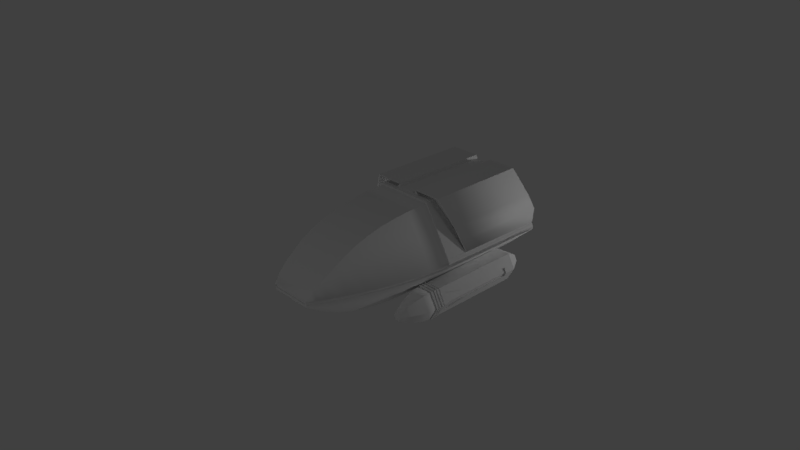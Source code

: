# Source: Type6.blend  (saved by Blender 2.78.0; exported with 4.5.12 LTS)
import bpy
from mathutils import Matrix  # noqa: F401  (used for matrix-valued properties, if any)

bpy.ops.wm.read_factory_settings(use_empty=True)
scene = bpy.context.scene
scene.name = 'Scene'

# ---- collections
col_collection_1 = bpy.data.collections.new('Collection 1'); scene.collection.children.link(col_collection_1)
col_collection_2 = bpy.data.collections.new('Collection 2'); scene.collection.children.link(col_collection_2)
col_collection_2.hide_render = True
col_collection_2.hide_viewport = True

# ---- world
world_world = bpy.data.worlds.new('World'); scene.world = world_world
world_world.color = (0.05088, 0.05088, 0.05088)
world_world.use_sun_shadow = False
world_world.sun_shadow_jitter_overblur = 0.0
world_world.cycles.sampling_method = 'MANUAL'

# ---- cameras
cam_camera = bpy.data.cameras.new('Camera')
cam_camera.clip_end = 100.0
cam_camera.lens = 35.0
cam_camera.sensor_width = 32.0
cam_camera.sensor_height = 18.0
cam_camera.ortho_scale = 7.314
cam_camera.dof.focus_distance = 0.0
cam_camera.dof.aperture_fstop = 128.0

# ---- lights
light_lamp_004 = bpy.data.lights.new('Lamp.004', 'POINT')
light_lamp_004.transmission_factor = 0.0
light_lamp_004.cutoff_distance = 30.0
light_lamp_004.energy = 100.0
light_lamp_004.shadow_buffer_clip_start = 1.001
light_lamp_004.shadow_soft_size = 0.1
light_lamp_004.shadow_maximum_resolution = 0.006
light_lamp_004.use_absolute_resolution = True
light_lamp = bpy.data.lights.new('Lamp', 'POINT')
light_lamp.transmission_factor = 0.0
light_lamp.cutoff_distance = 30.0
light_lamp.energy = 100.0
light_lamp.shadow_buffer_clip_start = 1.001
light_lamp.shadow_soft_size = 0.1
light_lamp.shadow_maximum_resolution = 0.006
light_lamp.use_absolute_resolution = True
light_lamp_001 = bpy.data.lights.new('Lamp.001', 'POINT')
light_lamp_001.transmission_factor = 0.0
light_lamp_001.cutoff_distance = 30.0
light_lamp_001.energy = 100.0
light_lamp_001.shadow_buffer_clip_start = 1.001
light_lamp_001.shadow_soft_size = 0.1
light_lamp_001.shadow_maximum_resolution = 0.006
light_lamp_001.use_absolute_resolution = True
light_lamp_002 = bpy.data.lights.new('Lamp.002', 'POINT')
light_lamp_002.transmission_factor = 0.0
light_lamp_002.cutoff_distance = 30.0
light_lamp_002.energy = 100.0
light_lamp_002.shadow_buffer_clip_start = 1.001
light_lamp_002.shadow_soft_size = 0.1
light_lamp_002.shadow_maximum_resolution = 0.006
light_lamp_002.use_absolute_resolution = True
light_lamp_003 = bpy.data.lights.new('Lamp.003', 'POINT')
light_lamp_003.transmission_factor = 0.0
light_lamp_003.cutoff_distance = 30.0
light_lamp_003.energy = 100.0
light_lamp_003.shadow_buffer_clip_start = 1.001
light_lamp_003.shadow_soft_size = 0.1
light_lamp_003.shadow_maximum_resolution = 0.006
light_lamp_003.use_absolute_resolution = True

# ---- meshes
me_cube = bpy.data.meshes.new('Cube')
me_cube.from_pydata([(-0.2832, -1.274, -0.1317), (-0.2934, -1.274, -0.04684), (-0.3399, 2.319, -0.5569), (-0.3742, 2.116, 0.6449), (0.3081, -1.274, -0.1317), (0.3183, -1.274, -0.04684), (0.3648, 2.319, -0.5569), (0.3991, 2.116, 0.6449), (-0.3432, 0.5275, -0.562), (-0.396, 0.5979, 0.6594), (0.3681, 0.5275, -0.562), (0.4209, 0.5979, 0.6594), (-0.338, -0.373, -0.4895), (0.4002, -0.373, 0.5346), (-0.3753, -0.373, 0.5346), (0.3629, -0.373, -0.4895), (-0.3345, -0.8233, -0.3677), (0.3845, -0.8233, 0.3287), (-0.3596, -0.8233, 0.3287), (0.3594, -0.8233, -0.3677), (-0.3873, 0.07725, 0.6283), (0.3675, 0.07725, -0.5484), (-0.3426, 0.07725, -0.5484), (0.4122, 0.07725, 0.6283), (-0.3257, -1.048, -0.2602), (0.3628, -1.048, 0.1706), (-0.3379, -1.048, 0.1706), (0.3506, -1.048, -0.2602), (-0.3697, -0.5981, 0.4509), (0.3617, -0.5981, -0.4408), (-0.3368, -0.5981, -0.4408), (0.3946, -0.5981, 0.4509), (-0.3382, -0.1479, -0.5256), (0.4057, -0.1479, 0.5934), (-0.3808, -0.1479, 0.5934), (0.3631, -0.1479, -0.5256), (-0.3917, 0.3024, 0.6515), (0.3644, 0.3024, -0.5552), (-0.3395, 0.3024, -0.5552), (0.4166, 0.3024, 0.6515), (-0.3039, -1.161, -0.1987), (0.3451, -1.161, 0.07438), (-0.3202, -1.161, 0.07438), (0.3288, -1.161, -0.1987), (-0.2934, -1.274, -0.05386), (-0.8476, 2.242, -0.0522), (0.8725, 2.242, -0.0522), (0.3183, -1.274, -0.05386), (0.8491, 0.5979, -0.05376), (-0.8242, 0.5979, -0.05376), (-0.6587, -0.373, -0.05386), (0.6836, -0.373, -0.05386), (-0.5004, -0.8233, -0.05371), (0.5253, -0.8233, -0.05371), (0.7928, 0.07725, -0.05363), (-0.7679, 0.07725, -0.05363), (-0.4055, -1.048, -0.0536), (0.4304, -1.048, -0.0536), (0.6123, -0.5981, -0.05374), (-0.5874, -0.5981, -0.05374), (-0.7182, -0.1479, -0.05389), (0.743, -0.1479, -0.05389), (0.8279, 0.3024, -0.05379), (-0.803, 0.3024, -0.05379), (-0.3512, -1.161, -0.05366), (0.3761, -1.161, -0.05366), (-0.8476, 2.249, -0.09476), (0.8725, 2.249, -0.09476), (0.3183, -1.274, -0.09779), (0.8491, 0.5275, -0.0966), (-0.8242, 0.5275, -0.0966), (-0.6587, -0.373, -0.09747), (0.6836, -0.373, -0.09747), (-0.5004, -0.8233, -0.09745), (0.5253, -0.8233, -0.09745), (0.7928, 0.07725, -0.09702), (-0.7679, 0.07725, -0.09702), (-0.4055, -1.048, -0.09779), (0.4304, -1.048, -0.09779), (0.6123, -0.5981, -0.09754), (-0.5874, -0.5981, -0.09754), (-0.7182, -0.1479, -0.09705), (0.743, -0.1479, -0.09705), (0.8279, 0.3024, -0.09692), (-0.803, 0.3024, -0.09692), (-0.3512, -1.161, -0.0978), (0.3761, -1.161, -0.0978), (-0.2934, -1.274, -0.09779), (-0.7843, 2.231, 0.007877), (0.8092, 2.231, 0.04189), (0.8249, 0.5979, -0.01332), (-0.8, 0.5979, -0.01332), (-0.3956, 0.667, 0.6594), (0.4205, 0.667, 0.6594), (0.83, 0.9256, -0.0133), (-0.8051, 0.9256, -0.0133), (-0.5335, 0.6667, 0.7498), (-0.5292, 2.126, 0.7499), (0.5541, 2.126, 0.7499), (-0.84, 2.228, 0.01863), (0.8649, 2.228, 0.01863), (-0.8229, 0.9252, 0.01856), (0.5584, 0.6667, 0.7498), (0.8478, 0.9252, 0.01856), (-0.7268, 2.247, 0.3843), (0.7517, 2.247, 0.3843), (0.7449, 0.7959, 0.3842), (-0.72, 0.7959, 0.3842), (-0.5963, 2.159, 0.642), (0.6212, 2.159, 0.642), (0.6223, 0.7048, 0.6418), (-0.5974, 0.7048, 0.6418), (0.2045, 2.116, 0.6449), (0.2152, 0.667, 0.6594), (0.1379, 2.126, 0.7499), (0.1527, 0.6667, 0.7498), (-0.179, 2.116, 0.6449), (-0.1896, 0.667, 0.6594), (-0.1121, 2.126, 0.7499), (-0.1269, 0.6667, 0.7498), (-0.1089, 2.144, 0.6937), (0.1347, 2.144, 0.6937), (-0.1233, 0.6667, 0.6935), (0.1491, 0.6667, 0.6935), (0.4205, 0.6666, 0.6897), (0.4299, 0.5975, 0.6897), (-0.4051, 0.5975, 0.6897), (-0.8218, 2.228, 0.01711), (-0.8476, 2.233, -0.02333), (0.8467, 2.228, 0.01711), (0.8725, 2.233, -0.02333), (0.8339, 0.5975, 0.01701), (0.8581, 0.5975, -0.02342), (-0.8091, 0.5975, 0.01701), (-0.8334, 0.5975, -0.02342), (0.83, 0.9252, 0.01704), (-0.8051, 0.9252, 0.01704), (-0.3956, 0.6666, 0.6897), (0.2152, 0.6666, 0.6897), (-0.1896, 0.6666, 0.6897), (-0.7909, 2.318, 0.1771), (0.8158, 2.318, 0.1771), (0.8032, 0.8692, 0.177), (-0.7783, 0.8692, 0.177), (0.8241, 0.9207, 0.02424), (0.8068, 0.9211, 0.03311), (0.4218, 0.6698, 0.6867), (0.2094, 0.6698, 0.6867), (-0.3969, 0.6698, 0.6867), (-0.7819, 0.9211, 0.03311), (0.7808, 0.8662, 0.1782), (0.1662, 0.6695, 0.7347), (0.5429, 0.6695, 0.7347), (-0.7559, 0.8662, 0.1782), (-0.7992, 0.9207, 0.02424), (-0.518, 0.6695, 0.7347), (0.605, 0.7065, 0.6298), (0.7241, 0.7951, 0.3795), (-0.5801, 0.7065, 0.6298), (-0.6992, 0.7951, 0.3795), (-0.1839, 0.6698, 0.6867), (-0.1404, 0.6695, 0.7347), (0.8241, 0.9927, 0.02424), (0.8068, 0.9931, 0.03311), (0.409, 0.7418, 0.6867), (0.2094, 0.7418, 0.6867), (-0.3841, 0.7418, 0.6867), (-0.7819, 0.9931, 0.03311), (0.7808, 0.9382, 0.1782), (0.1662, 0.7414, 0.7347), (0.5429, 0.7414, 0.7347), (-0.7559, 0.9382, 0.1782), (-0.7992, 0.9927, 0.02424), (-0.518, 0.7414, 0.7347), (0.605, 0.7785, 0.6298), (0.7241, 0.8671, 0.3795), (-0.5801, 0.7785, 0.6298), (-0.6992, 0.8671, 0.3795), (-0.1839, 0.7418, 0.6867), (-0.1404, 0.7414, 0.7347), (0.2098, 2.116, 0.6511), (0.4096, 2.116, 0.6511), (-0.3847, 2.116, 0.6511), (-0.8059, 2.227, 0.002708), (0.8309, 2.227, 0.03672), (0.8487, 2.226, 0.03352), (0.1489, 2.128, 0.7408), (0.5438, 2.128, 0.7408), (-0.7757, 2.313, 0.1868), (-0.8238, 2.226, 0.03352), (0.8006, 2.313, 0.1868), (-0.5189, 2.128, 0.7408), (-0.5847, 2.159, 0.6364), (-0.7128, 2.245, 0.3872), (0.6096, 2.159, 0.6364), (0.7377, 2.245, 0.3872), (-0.1842, 2.116, 0.6511), (-0.1231, 2.128, 0.7408), (-0.1197, 2.146, 0.6864), (0.1455, 2.146, 0.6864), (0.2098, 2.108, 0.6488), (0.4096, 2.108, 0.6488), (-0.3847, 2.108, 0.6488), (-0.8059, 2.187, -0.001936), (0.8092, 2.187, 0.04088), (0.8487, 2.186, 0.02887), (0.1638, 2.088, 0.7362), (0.5438, 2.088, 0.7362), (-0.7757, 2.167, 0.1822), (-0.8238, 2.186, 0.02887), (0.8006, 2.167, 0.1822), (-0.5189, 2.088, 0.7362), (-0.5847, 2.111, 0.6318), (-0.7128, 2.142, 0.3825), (0.6096, 2.111, 0.6318), (0.7377, 2.142, 0.3825), (-0.1842, 2.108, 0.6488), (-0.138, 2.088, 0.7362), (-0.1341, 2.111, 0.6818), (0.1599, 2.111, 0.6818), (0.135, 2.112, 0.6937), (-0.1092, 2.112, 0.6937), (0.1347, 2.144, 0.642), (0.135, 2.112, 0.642), (0.1455, 2.146, 0.6416), (-0.1089, 2.144, 0.642), (-0.1197, 2.146, 0.6416), (0.1599, 2.106, 0.6416), (-0.1341, 2.106, 0.6416), (-0.1092, 2.112, 0.642), (-0.2735, -1.26, -0.09633), (-0.2735, -1.26, -0.05526), (0.4032, -1.05, -0.05501), (0.3525, -1.155, -0.05507), (-0.3276, -1.155, -0.05507), (-0.7172, 0.002667, -0.05504), (-0.75, 0.2132, -0.05519), (0.7948, 0.4895, -0.05516), (0.7749, 0.2132, -0.05519), (0.7421, 0.002667, -0.05504), (0.6956, -0.2079, -0.05528), (-0.6151, -0.4184, -0.05525), (-0.6707, -0.2079, -0.05528), (-0.4671, -0.8394, -0.05512), (-0.5484, -0.6289, -0.05515), (0.64, -0.4184, -0.05525), (0.5733, -0.6289, -0.05515), (0.492, -0.8394, -0.05512), (-0.3783, -1.05, -0.05501), (-0.7699, 0.4895, -0.05516), (0.8167, 2.027, -0.05371), (0.2984, -1.26, -0.05526), (-0.7918, 2.027, -0.05371), (-0.7918, 2.033, -0.0935), (0.8167, 2.033, -0.0935), (0.2984, -1.26, -0.09633), (0.7948, 0.4237, -0.09522), (-0.7699, 0.4237, -0.09522), (-0.6151, -0.4184, -0.09604), (0.64, -0.4184, -0.09604), (-0.4671, -0.8394, -0.09601), (0.492, -0.8394, -0.09601), (0.7421, 0.002667, -0.09562), (-0.7172, 0.002667, -0.09562), (-0.3783, -1.05, -0.09633), (0.4032, -1.05, -0.09633), (0.5733, -0.6289, -0.0961), (-0.5484, -0.6289, -0.0961), (-0.6707, -0.2079, -0.09564), (0.6956, -0.2079, -0.09564), (0.7749, 0.2132, -0.09552), (-0.75, 0.2132, -0.09552), (-0.3276, -1.155, -0.09634), (0.3525, -1.155, -0.09634), (0.6091, 0.2809, -0.7423), (0.6091, 0.2809, -0.3462), (0.6091, 1.815, -0.7423), (0.6091, 1.815, -0.3462), (0.8216, 0.2809, -0.7423), (0.8216, 0.2809, -0.3462), (0.8216, 1.815, -0.7423), (0.8216, 1.815, -0.3462), (0.4989, 0.2809, -0.5442), (0.4989, 1.815, -0.5442), (0.9317, 1.815, -0.5442), (0.9317, 0.2809, -0.5442), (0.6848, -0.1752, -0.601), (0.6848, -0.1752, -0.4875), (0.7458, -0.1752, -0.601), (0.7458, -0.1752, -0.4875), (0.6533, -0.1752, -0.5442), (0.7774, -0.1752, -0.5442), (0.6761, 2.032, -0.6173), (0.6761, 2.032, -0.4712), (0.7545, 2.032, -0.6173), (0.7545, 2.032, -0.4712), (0.6355, 2.032, -0.5442), (0.7951, 2.032, -0.5442), (0.6315, 0.05606, -0.388), (0.7991, 0.05606, -0.388), (0.8861, 0.05606, -0.5442), (0.7991, 0.05606, -0.7005), (0.6315, 0.05606, -0.7005), (0.5446, 0.05606, -0.5442), (0.6548, -0.05955, -0.4315), (0.8386, -0.05955, -0.5442), (0.6548, -0.05955, -0.657), (0.7758, -0.05955, -0.4315), (0.7758, -0.05955, -0.657), (0.5921, -0.05955, -0.5442), (0.814, 0.1717, -0.3602), (0.814, 0.1717, -0.7282), (0.5142, 0.1717, -0.5442), (0.6166, 0.1717, -0.3602), (0.9164, 0.1717, -0.5442), (0.6166, 0.1717, -0.7282), (0.6091, 0.4552, -0.7423), (0.6091, 0.4552, -0.3462), (0.8216, 0.4552, -0.7423), (0.8216, 0.4552, -0.3462), (0.9317, 0.4552, -0.5442), (0.4989, 0.4552, -0.5442), (0.6091, 0.3063, -0.7423), (0.8216, 0.3063, -0.3462), (0.9317, 0.3063, -0.5442), (0.6091, 0.3063, -0.3462), (0.8216, 0.3063, -0.7423), (0.4989, 0.3063, -0.5442), (0.6091, 0.332, -0.3462), (0.8216, 0.332, -0.7423), (0.4989, 0.332, -0.5442), (0.6091, 0.332, -0.7423), (0.8216, 0.332, -0.3462), (0.9317, 0.332, -0.5442), (0.6091, 0.3788, -0.3462), (0.8216, 0.3788, -0.7423), (0.4989, 0.3788, -0.5442), (0.6091, 0.3788, -0.7423), (0.8216, 0.3788, -0.3462), (0.9317, 0.3788, -0.5442), (0.6091, 0.3554, -0.7423), (0.8216, 0.3554, -0.3462), (0.9317, 0.3554, -0.5442), (0.6091, 0.3554, -0.3462), (0.8216, 0.3554, -0.7423), (0.4989, 0.3554, -0.5442), (0.6091, 0.4271, -0.3462), (0.8216, 0.4271, -0.7423), (0.4989, 0.4271, -0.5442), (0.6091, 0.4271, -0.7423), (0.8216, 0.4271, -0.3462), (0.9317, 0.4271, -0.5442), (0.6091, 0.4053, -0.7423), (0.8216, 0.4053, -0.3462), (0.9317, 0.4053, -0.5442), (0.6091, 0.4053, -0.3462), (0.8216, 0.4053, -0.7423), (0.4989, 0.4053, -0.5442), (0.6044, 0.332, -0.7509), (0.6044, 0.3063, -0.7509), (0.8262, 0.332, -0.3375), (0.8262, 0.3063, -0.3375), (0.9412, 0.332, -0.5442), (0.9412, 0.3063, -0.5442), (0.6044, 0.3063, -0.3375), (0.4894, 0.3063, -0.5442), (0.8262, 0.3063, -0.7509), (0.6044, 0.332, -0.3375), (0.8262, 0.332, -0.7509), (0.4894, 0.332, -0.5442), (0.6044, 0.3554, -0.3375), (0.6044, 0.3788, -0.3375), (0.8262, 0.3554, -0.7509), (0.8262, 0.3788, -0.7509), (0.4894, 0.3554, -0.5442), (0.4894, 0.3788, -0.5442), (0.9412, 0.3788, -0.5442), (0.8262, 0.3788, -0.3375), (0.6044, 0.3788, -0.7509), (0.6044, 0.3554, -0.7509), (0.8262, 0.3554, -0.3375), (0.9412, 0.3554, -0.5442), (0.6044, 0.4053, -0.3375), (0.6044, 0.4271, -0.3375), (0.8262, 0.4053, -0.7509), (0.8262, 0.4271, -0.7509), (0.4894, 0.4053, -0.5442), (0.4894, 0.4271, -0.5442), (0.8262, 0.4271, -0.3375), (0.9412, 0.4271, -0.5442), (0.6044, 0.4271, -0.7509), (0.6044, 0.4053, -0.7509), (0.8262, 0.4053, -0.3375), (0.9412, 0.4053, -0.5442), (0.6161, 0.3063, -0.7292), (0.6161, 0.2809, -0.7292), (0.5131, 0.2809, -0.5442), (0.6161, 0.2809, -0.3592), (0.8146, 0.3063, -0.3592), (0.8146, 0.2809, -0.3592), (0.9175, 0.2809, -0.5442), (0.8146, 0.2809, -0.7292), (0.9175, 0.3063, -0.5442), (0.6161, 0.4271, -0.3592), (0.6161, 0.4552, -0.3592), (0.8146, 0.4271, -0.7292), (0.8146, 0.4552, -0.7292), (0.5131, 0.4271, -0.5442), (0.5131, 0.4552, -0.5442), (0.6161, 0.4552, -0.7292), (0.9175, 0.4552, -0.5442), (0.8146, 0.4552, -0.3592), (0.6161, 0.3063, -0.3592), (0.8146, 0.3063, -0.7292), (0.5131, 0.3063, -0.5442), (0.6161, 0.3554, -0.7292), (0.6161, 0.332, -0.7292), (0.8146, 0.3554, -0.3592), (0.8146, 0.332, -0.3592), (0.9175, 0.3554, -0.5442), (0.9175, 0.332, -0.5442), (0.8146, 0.332, -0.7292), (0.6161, 0.332, -0.3592), (0.5131, 0.332, -0.5442), (0.6161, 0.4053, -0.7292), (0.6161, 0.3788, -0.7292), (0.8146, 0.4053, -0.3592), (0.8146, 0.3788, -0.3592), (0.9175, 0.4053, -0.5442), (0.9175, 0.3788, -0.5442), (0.8146, 0.3788, -0.7292), (0.6161, 0.3788, -0.3592), (0.5131, 0.3788, -0.5442), (0.6161, 0.3554, -0.3592), (0.8146, 0.3554, -0.7292), (0.5131, 0.3554, -0.5442), (0.6161, 0.4271, -0.7292), (0.8146, 0.4271, -0.3592), (0.9175, 0.4271, -0.5442), (0.6161, 0.4053, -0.3592), (0.8146, 0.4053, -0.7292), (0.5131, 0.4053, -0.5442), (0.8216, 1.653, -0.7423), (0.8216, 1.653, -0.3462), (0.9317, 1.653, -0.5442), (0.8216, 0.5205, -0.3462), (0.9317, 0.5205, -0.5442), (0.8216, 0.5205, -0.7423), (0.8929, 1.653, -0.4744), (0.8996, 1.653, -0.602), (0.8605, 0.5205, -0.4162), (0.8641, 0.5205, -0.6658), (-0.8467, 0.8051, -0.4756), (0.8991, 0.8051, -0.6029), (0.8936, 0.8051, -0.4756), (0.8714, 1.653, -0.4744), (0.9102, 1.653, -0.5442), (0.9102, 0.8051, -0.5442), (0.9102, 0.5205, -0.5442), (0.839, 0.5205, -0.4162), (0.8781, 1.653, -0.602), (0.8426, 0.5205, -0.6658), (0.8776, 0.8051, -0.6029), (0.8721, 0.8051, -0.4756), (-0.8522, 0.8051, -0.6029), (-0.8172, 0.5205, -0.6658), (-0.8527, 1.653, -0.602), (-0.8136, 0.5205, -0.4162), (-0.8848, 0.5205, -0.5442), (-0.8848, 0.8051, -0.5442), (-0.8848, 1.653, -0.5442), (-0.846, 1.653, -0.4744), (-0.8682, 0.8051, -0.4756), (-0.8737, 0.8051, -0.6029), (-0.8387, 0.5205, -0.6658), (-0.8351, 0.5205, -0.4162), (-0.8742, 1.653, -0.602), (-0.8675, 1.653, -0.4744), (-0.7962, 0.5205, -0.7423), (-0.9063, 0.5205, -0.5442), (-0.7962, 0.5205, -0.3462), (-0.9063, 1.653, -0.5442), (-0.7962, 1.653, -0.3462), (-0.7962, 1.653, -0.7423), (-0.4877, 0.4053, -0.5442), (-0.7892, 0.4053, -0.7292), (-0.5907, 0.4053, -0.3592), (-0.8921, 0.4271, -0.5442), (-0.7892, 0.4271, -0.3592), (-0.5907, 0.4271, -0.7292), (-0.4877, 0.3554, -0.5442), (-0.7892, 0.3554, -0.7292), (-0.5907, 0.3554, -0.3592), (-0.4877, 0.3788, -0.5442), (-0.5907, 0.3788, -0.3592), (-0.7892, 0.3788, -0.7292), (-0.8921, 0.3788, -0.5442), (-0.8921, 0.4053, -0.5442), (-0.7892, 0.3788, -0.3592), (-0.7892, 0.4053, -0.3592), (-0.5907, 0.3788, -0.7292), (-0.5907, 0.4053, -0.7292), (-0.4877, 0.332, -0.5442), (-0.5907, 0.332, -0.3592), (-0.7892, 0.332, -0.7292), (-0.8921, 0.332, -0.5442), (-0.8921, 0.3554, -0.5442), (-0.7892, 0.332, -0.3592), (-0.7892, 0.3554, -0.3592), (-0.5907, 0.332, -0.7292), (-0.5907, 0.3554, -0.7292), (-0.4877, 0.3063, -0.5442), (-0.7892, 0.3063, -0.7292), (-0.5907, 0.3063, -0.3592), (-0.7892, 0.4552, -0.3592), (-0.8921, 0.4552, -0.5442), (-0.5907, 0.4552, -0.7292), (-0.4877, 0.4552, -0.5442), (-0.4877, 0.4271, -0.5442), (-0.7892, 0.4552, -0.7292), (-0.7892, 0.4271, -0.7292), (-0.5907, 0.4552, -0.3592), (-0.5907, 0.4271, -0.3592), (-0.8921, 0.3063, -0.5442), (-0.7892, 0.2809, -0.7292), (-0.8921, 0.2809, -0.5442), (-0.7892, 0.2809, -0.3592), (-0.7892, 0.3063, -0.3592), (-0.5907, 0.2809, -0.3592), (-0.4877, 0.2809, -0.5442), (-0.5907, 0.2809, -0.7292), (-0.5907, 0.3063, -0.7292), (-0.9158, 0.4053, -0.5442), (-0.8008, 0.4053, -0.3375), (-0.579, 0.4053, -0.7509), (-0.579, 0.4271, -0.7509), (-0.9158, 0.4271, -0.5442), (-0.8008, 0.4271, -0.3375), (-0.464, 0.4271, -0.5442), (-0.464, 0.4053, -0.5442), (-0.8008, 0.4271, -0.7509), (-0.8008, 0.4053, -0.7509), (-0.579, 0.4271, -0.3375), (-0.579, 0.4053, -0.3375), (-0.9158, 0.3554, -0.5442), (-0.8008, 0.3554, -0.3375), (-0.579, 0.3554, -0.7509), (-0.579, 0.3788, -0.7509), (-0.8008, 0.3788, -0.3375), (-0.9158, 0.3788, -0.5442), (-0.464, 0.3788, -0.5442), (-0.464, 0.3554, -0.5442), (-0.8008, 0.3788, -0.7509), (-0.8008, 0.3554, -0.7509), (-0.579, 0.3788, -0.3375), (-0.579, 0.3554, -0.3375), (-0.464, 0.332, -0.5442), (-0.8008, 0.332, -0.7509), (-0.579, 0.332, -0.3375), (-0.8008, 0.3063, -0.7509), (-0.464, 0.3063, -0.5442), (-0.579, 0.3063, -0.3375), (-0.9158, 0.3063, -0.5442), (-0.9158, 0.332, -0.5442), (-0.8008, 0.3063, -0.3375), (-0.8008, 0.332, -0.3375), (-0.579, 0.3063, -0.7509), (-0.579, 0.332, -0.7509), (-0.4735, 0.4053, -0.5442), (-0.7962, 0.4053, -0.7423), (-0.5837, 0.4053, -0.3462), (-0.9063, 0.4053, -0.5442), (-0.7962, 0.4053, -0.3462), (-0.5837, 0.4053, -0.7423), (-0.9063, 0.4271, -0.5442), (-0.7962, 0.4271, -0.3462), (-0.5837, 0.4271, -0.7423), (-0.4735, 0.4271, -0.5442), (-0.7962, 0.4271, -0.7423), (-0.5837, 0.4271, -0.3462), (-0.4735, 0.3554, -0.5442), (-0.7962, 0.3554, -0.7423), (-0.5837, 0.3554, -0.3462), (-0.9063, 0.3554, -0.5442), (-0.7962, 0.3554, -0.3462), (-0.5837, 0.3554, -0.7423), (-0.9063, 0.3788, -0.5442), (-0.7962, 0.3788, -0.3462), (-0.5837, 0.3788, -0.7423), (-0.4735, 0.3788, -0.5442), (-0.7962, 0.3788, -0.7423), (-0.5837, 0.3788, -0.3462), (-0.9063, 0.332, -0.5442), (-0.7962, 0.332, -0.3462), (-0.5837, 0.332, -0.7423), (-0.4735, 0.332, -0.5442), (-0.7962, 0.332, -0.7423), (-0.5837, 0.332, -0.3462), (-0.4735, 0.3063, -0.5442), (-0.7962, 0.3063, -0.7423), (-0.5837, 0.3063, -0.3462), (-0.9063, 0.3063, -0.5442), (-0.7962, 0.3063, -0.3462), (-0.5837, 0.3063, -0.7423), (-0.4735, 0.4552, -0.5442), (-0.9063, 0.4552, -0.5442), (-0.7962, 0.4552, -0.3462), (-0.7962, 0.4552, -0.7423), (-0.5837, 0.4552, -0.3462), (-0.5837, 0.4552, -0.7423), (-0.5912, 0.1717, -0.7282), (-0.891, 0.1717, -0.5442), (-0.5912, 0.1717, -0.3602), (-0.4888, 0.1717, -0.5442), (-0.7886, 0.1717, -0.7282), (-0.7886, 0.1717, -0.3602), (-0.5667, -0.05955, -0.5442), (-0.7504, -0.05955, -0.657), (-0.7504, -0.05955, -0.4315), (-0.6294, -0.05955, -0.657), (-0.8131, -0.05955, -0.5442), (-0.6294, -0.05955, -0.4315), (-0.5192, 0.05606, -0.5442), (-0.6061, 0.05606, -0.7005), (-0.7737, 0.05606, -0.7005), (-0.8607, 0.05606, -0.5442), (-0.7737, 0.05606, -0.388), (-0.6061, 0.05606, -0.388), (-0.7697, 2.032, -0.5442), (-0.6101, 2.032, -0.5442), (-0.7291, 2.032, -0.4712), (-0.7291, 2.032, -0.6173), (-0.6507, 2.032, -0.4712), (-0.6507, 2.032, -0.6173), (-0.752, -0.1752, -0.5442), (-0.6278, -0.1752, -0.5442), (-0.7204, -0.1752, -0.4875), (-0.7204, -0.1752, -0.601), (-0.6594, -0.1752, -0.4875), (-0.6594, -0.1752, -0.601), (-0.9063, 0.2809, -0.5442), (-0.9063, 1.815, -0.5442), (-0.4735, 1.815, -0.5442), (-0.4735, 0.2809, -0.5442), (-0.7962, 1.815, -0.3462), (-0.7962, 1.815, -0.7423), (-0.7962, 0.2809, -0.3462), (-0.7962, 0.2809, -0.7423), (-0.5837, 1.815, -0.3462), (-0.5837, 1.815, -0.7423), (-0.5837, 0.2809, -0.3462), (-0.5837, 0.2809, -0.7423), (0.3661, 1.711, -0.559), (-0.3412, 1.711, -0.559), (-0.8378, 1.671, -0.09553), (0.8627, 1.671, -0.09553), (0.5785, 0.5275, -0.3584), (-0.5536, 0.5275, -0.3584), (0.5834, 1.694, -0.3562), (-0.5585, 1.694, -0.3562), (-0.424, 1.711, -0.559), (-0.4263, 0.5275, -0.562), (0.7109, 0.5275, -0.3584), (0.4512, 0.5275, -0.562), (-0.686, 0.5275, -0.3584), (0.4489, 1.711, -0.559), (0.7169, 1.694, -0.3562), (-0.692, 1.694, -0.3562), (-0.5465, 1.711, -0.6557), (-0.5496, 0.5276, -0.6587), (0.7264, 0.5276, -0.4551), (0.5745, 0.5276, -0.6587), (-0.7015, 0.5276, -0.4551), (0.5714, 1.711, -0.6557), (0.7325, 1.694, -0.453), (-0.7076, 1.694, -0.453), (0.3451, -1.161, 0.07438), (-0.3917, 0.3024, 0.6515), (-0.396, 0.5979, 0.6594), (0.4057, -0.1479, 0.5934), (0.4002, -0.373, 0.5346), (-0.3697, -0.5981, 0.4509), (-0.3753, -0.373, 0.5346), (0.3946, -0.5981, 0.4509), (0.3845, -0.8233, 0.3287), (-0.3379, -1.048, 0.1706), (-0.3596, -0.8233, 0.3287), (-0.3808, -0.1479, 0.5934), (-0.3873, 0.07725, 0.6283), (0.4166, 0.3024, 0.6515), (0.4122, 0.07725, 0.6283), (0.3628, -1.048, 0.1706), (-0.3202, -1.161, 0.07438), (0.4209, 0.5979, 0.6594), (-0.5335, 0.6667, 0.7498), (-0.5292, 2.126, 0.7499), (0.5541, 2.126, 0.7499), (0.5584, 0.6667, 0.7498), (0.4205, 0.6666, 0.6897), (0.4299, 0.5975, 0.6897), (-0.4051, 0.5975, 0.6897), (-0.3956, 0.6666, 0.6897), (0.4205, 0.667, 0.6594), (-0.3956, 0.667, 0.6594), (0.5429, 0.6695, 0.7347), (-0.518, 0.6695, 0.7347), (0.4218, 0.6698, 0.6867), (-0.3969, 0.6698, 0.6867), (0.409, 0.7418, 0.6867), (0.5429, 0.7414, 0.7347), (-0.518, 0.7414, 0.7347), (-0.3841, 0.7418, 0.6867), (0.5438, 2.128, 0.7408), (0.5438, 2.088, 0.7362), (-0.5189, 2.128, 0.7408), (-0.3847, 2.116, 0.6511), (0.4096, 2.116, 0.6511), (-0.3847, 2.108, 0.6488), (-0.5189, 2.088, 0.7362), (0.4096, 2.108, 0.6488), (-0.3039, -1.161, -0.1987), (0.3644, 0.3024, -0.5552), (-0.3382, -0.1479, -0.5256), (-0.338, -0.373, -0.4895), (0.3617, -0.5981, -0.4408), (0.3629, -0.373, -0.4895), (-0.3368, -0.5981, -0.4408), (-0.3345, -0.8233, -0.3677), (0.3506, -1.048, -0.2602), (0.3594, -0.8233, -0.3677), (0.3631, -0.1479, -0.5256), (0.3675, 0.07725, -0.5484), (-0.3395, 0.3024, -0.5552), (-0.3426, 0.07725, -0.5484), (-0.3257, -1.048, -0.2602), (0.3288, -1.161, -0.1987), (0.8216, 0.2809, -0.7423), (0.6548, -0.05955, -0.4315), (0.814, 0.1717, -0.3602), (0.8386, -0.05955, -0.5442), (0.814, 0.1717, -0.7282), (0.6548, -0.05955, -0.657), (0.5142, 0.1717, -0.5442), (0.6166, 0.1717, -0.3602), (0.6315, 0.05606, -0.388), (0.7758, -0.05955, -0.4315), (0.7991, 0.05606, -0.388), (0.8861, 0.05606, -0.5442), (0.7758, -0.05955, -0.657), (0.7991, 0.05606, -0.7005), (0.6166, 0.1717, -0.7282), (0.6315, 0.05606, -0.7005), (0.5921, -0.05955, -0.5442), (0.5446, 0.05606, -0.5442), (-0.7962, 0.2809, -0.7423), (-0.6294, -0.05955, -0.4315), (-0.7886, 0.1717, -0.3602), (-0.8131, -0.05955, -0.5442), (-0.7886, 0.1717, -0.7282), (-0.6294, -0.05955, -0.657), (-0.4888, 0.1717, -0.5442), (-0.5912, 0.1717, -0.3602), (-0.6061, 0.05606, -0.388), (-0.7504, -0.05955, -0.4315), (-0.7737, 0.05606, -0.388), (-0.8607, 0.05606, -0.5442), (-0.7504, -0.05955, -0.657), (-0.7737, 0.05606, -0.7005), (-0.5912, 0.1717, -0.7282), (-0.6061, 0.05606, -0.7005), (-0.5667, -0.05955, -0.5442), (-0.5192, 0.05606, -0.5442)], [], [(117, 119, 161, 160), (88, 3, 116, 112, 7, 89), (65, 676, 5, 47), (47, 5, 1, 44), (720, 735, 4, 0), (41, 42, 1, 5), (48, 46, 130, 132), (653, 652, 10, 8), (46, 89, 129, 130), (63, 677, 678, 91, 49), (59, 681, 682, 50), (679, 34, 14, 680), (722, 730, 725, 723), (61, 33, 13, 51), (56, 685, 686, 52), (683, 28, 18, 684), (726, 724, 729, 727), (58, 31, 17, 53), (62, 689, 690, 54), (732, 721, 731, 733), (39, 36, 20, 23), (60, 687, 688, 55), (64, 692, 685, 56), (684, 18, 26, 691), (727, 729, 728, 734), (53, 17, 25, 57), (51, 13, 31, 58), (723, 725, 724, 726), (680, 14, 28, 683), (52, 686, 681, 59), (50, 682, 687, 60), (54, 690, 33, 61), (733, 731, 730, 722), (23, 20, 34, 679), (693, 9, 36, 39), (8, 10, 721, 732), (48, 90, 11, 689, 62), (55, 688, 677, 63), (44, 1, 692, 64), (691, 26, 42, 41), (734, 728, 735, 720), (57, 25, 676, 65), (57, 65, 233, 232), (56, 52, 243, 248), (74, 79, 266, 261), (58, 53, 247, 246), (73, 77, 264, 260), (86, 78, 265, 273), (62, 54, 239, 238), (72, 82, 269, 259), (85, 87, 230, 272), (60, 55, 235, 242), (71, 80, 267, 258), (67, 46, 250, 254), (84, 76, 263, 271), (64, 56, 248, 234), (70, 84, 271, 257), (45, 66, 253, 252), (83, 69, 256, 270), (53, 57, 232, 247), (69, 655, 67, 254, 256), (49, 45, 252, 249), (66, 45, 46, 67), (82, 75, 262, 269), (653, 659, 654, 66, 2), (2, 66, 67, 6), (43, 86, 68, 4), (4, 68, 87, 0), (658, 655, 69, 656), (38, 84, 70, 657, 8), (30, 80, 71, 12), (35, 82, 72, 15), (24, 77, 73, 16), (29, 79, 74, 19), (37, 83, 75, 21), (32, 81, 76, 22), (40, 85, 77, 24), (19, 74, 78, 27), (15, 72, 79, 29), (16, 73, 80, 30), (12, 71, 81, 32), (21, 75, 82, 35), (10, 656, 69, 83, 37), (22, 76, 84, 38), (0, 87, 85, 40), (27, 78, 86, 43), (11, 90, 131, 125), (45, 88, 89, 46), (88, 45, 128, 127), (88, 99, 189, 183), (94, 89, 100, 103), (89, 94, 135, 129), (111, 694, 695, 108), (109, 98, 697, 110), (118, 97, 96, 119), (97, 118, 197, 191), (88, 95, 101, 99), (110, 697, 152, 156), (143, 101, 154, 153), (108, 695, 714, 192), (141, 105, 106, 142), (143, 107, 104, 140), (105, 109, 110, 106), (107, 111, 108, 104), (696, 114, 115, 102), (105, 141, 190, 195), (113, 115, 123, 122, 119, 117), (107, 143, 153, 159), (115, 114, 121, 220, 123), (135, 698, 125, 131), (220, 221, 122, 123), (124, 138, 139, 701, 700, 699), (140, 104, 193, 188), (118, 119, 122, 221, 120), (130, 129, 135, 131, 132), (134, 133, 136, 127, 128), (133, 126, 137, 136), (91, 678, 126, 133), (94, 702, 698, 135), (93, 113, 138, 124), (90, 48, 132, 131), (117, 92, 701, 139), (703, 95, 136, 137), (49, 91, 133, 134), (113, 117, 139, 138), (95, 88, 127, 136), (45, 49, 134, 128), (9, 693, 699, 700), (101, 143, 140, 99), (100, 141, 142, 103), (705, 158, 176, 710), (704, 151, 169, 709), (156, 152, 170, 174), (159, 153, 171, 177), (694, 111, 158, 705), (106, 110, 156, 157), (111, 107, 159, 158), (702, 94, 145, 706), (115, 113, 147, 151), (113, 93, 146, 147), (92, 117, 160, 148), (95, 703, 707, 149), (101, 95, 149, 154), (103, 142, 150, 144), (142, 106, 157, 150), (102, 115, 151, 704), (119, 96, 155, 161), (94, 103, 144, 145), (165, 164, 709, 169), (167, 711, 710, 176, 177, 171, 172), (708, 163, 162, 168, 175, 174, 170), (166, 178, 179, 173), (153, 154, 172, 171), (151, 147, 165, 169), (145, 144, 162, 163), (148, 160, 178, 166), (706, 145, 163, 708), (161, 155, 173, 179), (154, 149, 167, 172), (147, 146, 164, 165), (160, 161, 179, 178), (157, 156, 174, 175), (149, 707, 711, 167), (150, 157, 175, 168), (158, 159, 177, 176), (144, 150, 168, 162), (189, 188, 208, 209), (192, 714, 211, 212), (186, 712, 713, 206), (194, 195, 215, 214), (3, 88, 183, 715), (98, 109, 194, 187), (114, 696, 712, 186), (104, 108, 192, 193), (100, 89, 184, 185), (121, 114, 186, 199), (89, 7, 181, 184), (99, 140, 188, 189), (109, 105, 195, 194), (141, 100, 185, 190), (118, 120, 198, 197), (7, 112, 180, 716), (116, 3, 182, 196), (216, 202, 718, 217), (204, 201, 207, 214, 215, 210, 205), (717, 203, 209, 208, 213, 212, 211), (719, 200, 206, 713), (200, 216, 217, 218, 219, 206), (199, 186, 206, 219), (187, 194, 214, 207), (190, 185, 205, 210), (197, 198, 218, 217), (219, 218, 221, 220), (188, 193, 213, 208), (716, 180, 200, 719), (195, 190, 210, 215), (715, 183, 203, 717), (196, 182, 202, 216), (183, 189, 209, 203), (184, 181, 201, 204), (191, 197, 217, 718), (193, 192, 212, 213), (185, 184, 204, 205), (199, 219, 227, 224), (121, 199, 224, 222), (225, 229, 228, 226), (223, 222, 224, 227), (221, 218, 228, 229), (120, 221, 229, 225), (218, 198, 226, 228), (220, 121, 222, 223), (219, 220, 223, 227), (198, 120, 225, 226), (265, 232, 233, 273), (230, 231, 234, 272), (263, 235, 236, 271), (256, 237, 238, 270), (262, 239, 240, 269), (258, 241, 242, 268), (260, 243, 244, 267), (259, 245, 246, 266), (261, 247, 232, 265), (272, 234, 248, 264), (268, 242, 235, 263), (270, 238, 239, 262), (266, 246, 247, 261), (264, 248, 243, 260), (269, 240, 245, 259), (267, 244, 241, 258), (271, 236, 249, 257), (254, 250, 237, 256), (255, 251, 231, 230), (273, 233, 251, 255), (257, 249, 252, 253), (75, 83, 270, 262), (61, 51, 245, 240), (44, 64, 234, 231), (76, 81, 268, 263), (59, 50, 241, 244), (55, 63, 236, 235), (77, 85, 272, 264), (63, 49, 249, 236), (48, 62, 238, 237), (78, 74, 261, 265), (46, 48, 237, 250), (66, 654, 70, 257, 253), (54, 61, 240, 239), (79, 72, 259, 266), (47, 44, 231, 251), (50, 60, 242, 241), (80, 73, 260, 267), (65, 47, 251, 233), (68, 86, 273, 255), (52, 59, 244, 243), (81, 71, 258, 268), (87, 68, 255, 230), (51, 58, 246, 245), (321, 317, 277, 283), (277, 281, 295, 293), (328, 332, 418, 422), (308, 739, 291, 288), (338, 339, 429, 427), (325, 327, 414, 412), (307, 737, 287, 289), (340, 344, 434, 415), (283, 277, 293, 296), (316, 321, 283, 276), (291, 289, 287, 290), (288, 291, 290, 286), (309, 741, 286, 290), (304, 752, 290, 287), (306, 748, 288, 286), (305, 745, 289, 291), (296, 293, 295, 297), (292, 296, 297, 294), (281, 284, 297, 295), (276, 283, 296, 292), (284, 280, 294, 297), (280, 276, 292, 294), (314, 310, 746, 747), (750, 311, 749, 751), (743, 312, 753, 744), (742, 315, 302, 303), (738, 313, 298, 299), (740, 314, 300, 301), (747, 746, 745, 305), (751, 749, 748, 306), (744, 753, 752, 304), (303, 302, 741, 309), (299, 298, 737, 307), (301, 300, 739, 308), (736, 285, 314, 740), (279, 275, 313, 738), (282, 274, 315, 742), (275, 282, 312, 743), (274, 278, 311, 750), (285, 279, 310, 314), (329, 331, 416, 421), (447, 451, 446, 320, 318), (281, 277, 317, 319, 445, 443), (276, 280, 442, 447, 318, 316), (446, 450, 445, 319, 320), (349, 348, 407, 436), (335, 337, 425, 430), (341, 343, 433, 417), (331, 329, 368, 358), (348, 349, 390, 387), (337, 335, 373, 378), (343, 341, 380, 370), (332, 333, 420, 418), (348, 346, 403, 407), (334, 338, 427, 431), (356, 354, 428, 440), (333, 332, 360, 362), (346, 348, 387, 383), (344, 342, 419, 434), (279, 285, 400, 399), (351, 347, 405, 438), (339, 335, 430, 429), (338, 334, 371, 377), (354, 356, 384, 393), (353, 355, 439, 426), (282, 275, 397, 396), (342, 344, 372, 381), (347, 351, 389, 385), (335, 339, 376, 373), (355, 353, 392, 382), (343, 345, 435, 433), (346, 350, 437, 403), (352, 356, 440, 424), (345, 340, 415, 435), (345, 343, 370, 374), (350, 346, 383, 388), (347, 349, 436, 405), (354, 353, 426, 428), (356, 352, 391, 384), (340, 345, 374, 379), (349, 347, 385, 390), (353, 354, 393, 392), (368, 362, 363, 366), (360, 367, 364, 361), (358, 368, 366, 359), (362, 360, 361, 363), (365, 364, 367, 369), (359, 365, 369, 358), (374, 370, 371, 375), (379, 374, 375, 378), (373, 376, 381, 372), (377, 371, 370, 380), (378, 373, 372, 379), (376, 377, 380, 381), (386, 382, 383, 387), (391, 386, 387, 390), (389, 388, 392, 393), (390, 385, 384, 391), (388, 383, 382, 392), (385, 389, 393, 384), (344, 340, 379, 372), (327, 325, 364, 365), (339, 338, 377, 376), (332, 328, 367, 360), (341, 342, 381, 380), (322, 327, 365, 359), (334, 336, 375, 371), (329, 333, 362, 368), (324, 326, 366, 363), (336, 337, 378, 375), (328, 330, 369, 367), (325, 323, 361, 364), (330, 331, 358, 369), (326, 322, 359, 366), (323, 324, 363, 361), (352, 357, 386, 391), (357, 355, 382, 386), (351, 350, 388, 389), (402, 398, 399, 400), (394, 413, 401, 395), (398, 412, 397, 399), (413, 402, 400, 401), (436, 407, 408, 409), (407, 403, 404, 408), (396, 397, 412, 414), (395, 396, 414, 394), (419, 417, 418, 420), (415, 434, 421, 416), (417, 433, 422, 418), (434, 419, 420, 421), (440, 428, 429, 430), (426, 439, 431, 427), (424, 440, 430, 425), (428, 426, 427, 429), (416, 423, 435, 415), (423, 422, 433, 435), (410, 411, 437, 438), (409, 406, 405, 436), (411, 404, 403, 437), (406, 410, 438, 405), (425, 432, 441, 424), (432, 431, 439, 441), (342, 341, 417, 419), (327, 322, 394, 414), (336, 334, 431, 432), (321, 316, 409, 408), (333, 329, 421, 420), (326, 324, 402, 413), (337, 336, 432, 425), (318, 320, 410, 406), (330, 328, 422, 423), (323, 325, 412, 398), (319, 317, 404, 411), (331, 330, 423, 416), (322, 326, 413, 394), (316, 318, 406, 409), (285, 278, 401, 400), (324, 323, 398, 402), (320, 319, 411, 410), (278, 274, 395, 401), (357, 352, 424, 441), (317, 321, 408, 404), (275, 279, 399, 397), (355, 357, 441, 439), (350, 351, 438, 437), (274, 282, 396, 395), (284, 281, 443, 448, 444), (280, 284, 444, 449, 442), (448, 443, 445, 450, 454), (444, 448, 455, 456), (442, 449, 453, 451, 447), (451, 453, 462, 461), (448, 454, 463, 455), (449, 444, 456, 460), (462, 457, 458, 461), (457, 463, 459, 458), (456, 455, 463, 457), (460, 456, 457, 462), (450, 446, 458, 459), (453, 449, 460, 462), (454, 450, 459, 463), (446, 451, 461, 458), (479, 468, 465, 474), (472, 452, 467, 475), (473, 464, 466, 476), (475, 467, 468, 479), (466, 464, 469, 470), (470, 469, 452, 471), (469, 468, 467, 452), (464, 465, 468, 469), (476, 466, 470, 481), (477, 471, 452, 472), (474, 465, 464, 473), (483, 478, 474, 473, 476), (481, 470, 471, 477), (477, 472, 475, 480, 482), (645, 483, 476, 481, 641), (641, 481, 477, 482, 644), (651, 530, 529, 643), (575, 488, 487, 574), (570, 486, 484, 568), (650, 528, 526, 646), (608, 521, 517, 604), (568, 484, 501, 573), (647, 524, 530, 651), (605, 515, 514, 606), (601, 523, 527, 602), (640, 525, 524, 647), (609, 516, 519, 607), (603, 531, 512, 599), (594, 509, 502, 595), (606, 514, 521, 608), (602, 527, 513, 600), (595, 502, 503, 597), (607, 519, 515, 605), (588, 500, 493, 589), (599, 512, 523, 601), (592, 505, 504, 596), (604, 517, 516, 609), (589, 493, 494, 591), (598, 511, 531, 603), (583, 506, 508, 584), (493, 484, 486, 494), (500, 501, 484, 493), (519, 520, 487, 515), (514, 488, 522, 521), (516, 489, 520, 519), (515, 487, 488, 514), (502, 490, 492, 503), (509, 510, 490, 502), (497, 496, 498, 499), (501, 500, 495, 485), (499, 498, 494, 486), (485, 495, 496, 497), (491, 504, 505, 506), (508, 507, 503, 492), (510, 509, 504, 491), (506, 505, 507, 508), (530, 531, 511, 529), (529, 511, 513, 528), (518, 517, 521, 522), (489, 516, 517, 518), (512, 524, 525, 523), (527, 526, 528, 513), (531, 530, 524, 512), (523, 525, 526, 527), (574, 536, 537, 575), (568, 539, 543, 570), (573, 534, 539, 568), (602, 564, 562, 601), (599, 559, 566, 603), (595, 556, 567, 594), (600, 561, 564, 602), (597, 558, 556, 595), (589, 550, 547, 588), (601, 562, 559, 599), (596, 557, 563, 592), (591, 554, 550, 589), (603, 566, 560, 598), (584, 545, 544, 583), (593, 565, 558, 597), (586, 549, 548, 587), (598, 560, 561, 600), (581, 553, 546, 585), (540, 541, 532, 536), (537, 533, 543, 542), (535, 534, 541, 540), (536, 532, 533, 537), (534, 535, 538, 539), (539, 538, 542, 543), (549, 544, 545, 548), (547, 546, 553, 552), (548, 545, 555, 554), (552, 553, 544, 549), (546, 547, 550, 551), (551, 550, 554, 555), (566, 567, 556, 560), (560, 556, 558, 561), (563, 562, 564, 565), (567, 566, 559, 557), (565, 564, 561, 558), (557, 559, 562, 563), (572, 533, 532, 571), (576, 535, 540, 578), (585, 546, 551, 580), (569, 541, 534, 573), (571, 497, 499, 572), (578, 520, 489, 576), (575, 537, 542, 579), (580, 551, 555, 582), (580, 490, 510, 585), (573, 501, 485, 569), (579, 522, 488, 575), (582, 492, 490, 580), (570, 543, 533, 572), (590, 552, 549, 586), (578, 540, 536, 574), (583, 544, 553, 581), (643, 529, 528, 650), (572, 499, 486, 570), (571, 532, 541, 569), (587, 548, 554, 591), (586, 496, 495, 590), (574, 487, 520, 578), (646, 526, 525, 640), (581, 491, 506, 583), (579, 542, 538, 577), (592, 563, 565, 593), (569, 485, 497, 571), (591, 494, 498, 587), (577, 518, 522, 579), (593, 507, 505, 592), (582, 555, 545, 584), (588, 547, 552, 590), (577, 538, 535, 576), (594, 567, 557, 596), (584, 508, 492, 582), (590, 495, 500, 588), (576, 489, 518, 577), (479, 605, 606, 480, 475), (649, 609, 607, 478, 483, 645), (644, 482, 480, 606, 608, 648), (478, 607, 605, 479, 474), (596, 504, 509, 594), (640, 611, 615, 646), (651, 768, 614, 647), (650, 761, 613, 643), (643, 760, 610, 651), (646, 756, 612, 650), (754, 758, 611, 640), (624, 617, 757, 625), (626, 618, 755, 627), (622, 616, 759, 623), (762, 621, 770, 771), (769, 619, 766, 767), (765, 620, 763, 764), (758, 624, 625, 611), (756, 626, 627, 612), (760, 622, 623, 610), (761, 762, 771, 613), (768, 769, 767, 614), (611, 765, 764, 615), (645, 631, 633, 649), (641, 628, 631, 645), (649, 633, 629, 642), (644, 630, 628, 641), (633, 631, 628, 629), (629, 628, 630, 632), (620, 634, 636, 763), (619, 639, 637, 766), (621, 638, 635, 770), (616, 635, 639, 759), (637, 639, 635, 634), (634, 635, 638, 636), (609, 649, 642, 604), (642, 629, 632, 648), (585, 510, 491, 581), (618, 636, 638, 755), (600, 513, 511, 598), (587, 498, 496, 586), (617, 637, 634, 757), (597, 503, 507, 593), (648, 632, 630, 644), (604, 642, 648, 608), (6, 67, 655, 658, 652), (657, 70, 654, 659), (2, 6, 652, 653), (652, 658, 666, 665), (658, 656, 662, 666), (665, 666, 674, 673), (664, 667, 675, 672), (656, 10, 663, 662), (657, 659, 667, 664), (10, 652, 665, 663), (653, 8, 661, 660), (659, 653, 660, 667), (8, 657, 664, 661), (669, 672, 675, 668), (673, 674, 670, 671), (661, 664, 672, 669), (660, 661, 669, 668), (666, 662, 670, 674), (667, 660, 668, 675), (663, 665, 673, 671), (662, 663, 671, 670)])
me_cube.polygons.foreach_set('use_smooth', [0, 0, 1, 0, 1, 1, 0, 1, 0, 1, 1, 1, 1, 1, 1, 1, 1, 1, 1, 1, 1, 1, 1, 1, 1, 1, 1, 1, 1, 1, 1, 1, 1, 1, 1, 1, 1, 1, 1, 1, 1, 1, 0, 0, 0, 0, 0, 0, 0, 0, 0, 0, 0, 0, 0, 0, 0, 0, 0, 0, 0, 0, 0, 0, 1, 0, 1, 0, 1, 1, 1, 1, 1, 1, 1, 1, 1, 1, 1, 1, 1, 1, 1, 1, 1, 1, 0, 0, 0, 0, 0, 0, 1, 1, 0, 0, 0, 0, 0, 0, 1, 1, 1, 1, 0, 0, 0, 0, 0, 0, 0, 0, 0, 0, 0, 0, 0, 0, 0, 0, 0, 0, 0, 0, 0, 0, 0, 0, 1, 1, 0, 0, 0, 0, 0, 0, 0, 0, 0, 0, 0, 0, 0, 0, 0, 0, 0, 0, 0, 0, 0, 0, 0, 0, 0, 0, 0, 0, 0, 0, 0, 0, 0, 0, 0, 0, 1, 1, 0, 1, 0, 0, 0, 0, 0, 0, 0, 0, 0, 0, 0, 0, 0, 0, 0, 0, 0, 0, 0, 1, 1, 0, 0, 1, 0, 1, 0, 0, 0, 0, 0, 1, 0, 0, 0, 0, 0, 0, 0, 0, 0, 0, 0, 0, 0, 0, 0, 0, 0, 0, 0, 0, 0, 0, 0, 0, 0, 0, 0, 0, 0, 0, 0, 0, 0, 0, 0, 0, 0, 0, 0, 0, 0, 0, 0, 0, 0, 0, 0, 0, 0, 0, 0, 0, 0, 0, 0, 0, 0, 0, 1, 0, 0, 1, 0, 0, 0, 0, 0, 1, 1, 1, 1, 0, 0, 0, 0, 0, 0, 1, 1, 1, 1, 1, 1, 1, 1, 1, 1, 1, 1, 1, 1, 1, 1, 1, 1, 0, 0, 0, 0, 0, 0, 0, 0, 0, 0, 0, 0, 0, 0, 0, 0, 0, 0, 0, 0, 0, 0, 0, 0, 0, 0, 0, 0, 0, 0, 0, 0, 0, 0, 0, 0, 0, 0, 0, 0, 0, 0, 0, 0, 0, 0, 0, 0, 0, 0, 0, 0, 0, 0, 0, 0, 0, 0, 0, 0, 0, 0, 0, 0, 0, 0, 0, 0, 0, 0, 0, 0, 0, 0, 0, 0, 0, 0, 0, 0, 0, 0, 0, 0, 0, 0, 0, 0, 0, 0, 0, 0, 0, 0, 0, 0, 0, 0, 0, 0, 0, 0, 0, 0, 0, 0, 0, 0, 0, 0, 0, 0, 0, 0, 0, 0, 0, 0, 0, 0, 0, 0, 0, 0, 0, 0, 0, 0, 0, 0, 0, 0, 0, 0, 0, 0, 0, 0, 0, 0, 0, 0, 0, 0, 0, 0, 0, 0, 0, 0, 0, 0, 0, 0, 0, 0, 0, 0, 0, 0, 0, 0, 0, 0, 0, 0, 0, 0, 0, 0, 0, 0, 0, 0, 0, 0, 0, 0, 0, 0, 0, 0, 0, 0, 0, 0, 0, 0, 0, 0, 0, 0, 0, 0, 0, 0, 0, 0, 0, 0, 0, 0, 0, 0, 0, 0, 0, 0, 0, 0, 0, 0, 0, 0, 0, 0, 0, 0, 0, 0, 0, 0, 0, 0, 0, 0, 0, 0, 0, 0, 0, 0, 0, 0, 0, 0, 0, 0, 0, 0, 0, 0, 0, 0, 0, 0, 0, 0, 0, 0, 0, 0, 0, 0, 0, 0, 0, 0, 0, 0, 0, 0, 0, 0, 0, 0, 0, 0, 0, 0, 0, 0, 0, 0, 0, 0, 0, 0, 0, 0, 0, 0, 0, 0, 1, 1, 1, 1, 1, 1, 1, 1, 1, 1, 1, 1, 1, 1, 1, 1, 1, 1, 0, 0, 0, 0, 0, 0, 1, 1, 1, 1, 0, 0, 0, 0, 0, 1, 0, 0, 1, 0, 0, 0, 1, 1, 1, 0, 0, 0, 0, 0, 0, 0, 0, 0, 0, 0, 0, 0, 0, 0, 0, 0, 0])
_uv = me_cube.uv_layers.new(name='UVMap')
_uv.uv.foreach_set('vector', [0.6866, 0.2846, 0.6993, 0.3029, 0.6966, 0.2998, 0.6878, 0.2901, 0.4458, 0.1551, 0.3542, 0.2823, 0.3106, 0.2823, 0.2249, 0.2823, 0.1814, 0.2823, 0.08982, 0.1619, 0.02359, 0.6241, 0.02359, 0.6488, 0.001894, 0.6254, 0.001894, 0.624, 0.7895, 0.14, 0.7895, 0.1415, 0.6656, 0.1415, 0.6656, 0.14, 0.6635, 0.1107, 0.7917, 0.1107, 0.7875, 0.1243, 0.6677, 0.1243, 0.02258, 0.8262, 0.02258, 0.955, 0.0007787, 0.9498, 0.0007787, 0.8314, 0.3626, 0.6241, 0.6795, 0.6244, 0.6777, 0.6299, 0.3625, 0.6299, 0.7507, 0.0766, 0.7507, 0.1077, 0.6986, 0.1078, 0.6986, 0.07651, 0.07567, 0.1431, 0.08982, 0.1619, 0.08144, 0.1569, 0.07567, 0.1488, 0.39, 0.3266, 0.39, 0.4625, 0.3331, 0.464, 0.3331, 0.3344, 0.3331, 0.3266, 0.5634, 0.3267, 0.5634, 0.4238, 0.5201, 0.4399, 0.5201, 0.3266, 0.2187, 0.8144, 0.2187, 0.9667, 0.1752, 0.9657, 0.1752, 0.8155, 0.6598, 0.06424, 0.7922, 0.06424, 0.7922, 0.07106, 0.6598, 0.07106, 0.2189, 0.624, 0.2189, 0.7488, 0.1755, 0.7375, 0.1755, 0.624, 0.6502, 0.3267, 0.6502, 0.3699, 0.6068, 0.4003, 0.6068, 0.3267, 0.1316, 0.8166, 0.1316, 0.9646, 0.08797, 0.9626, 0.08797, 0.8185, 0.6568, 0.06164, 0.7983, 0.06164, 0.7979, 0.07646, 0.6573, 0.07646, 0.1321, 0.6241, 0.1321, 0.7213, 0.08869, 0.6978, 0.08869, 0.6241, 0.3057, 0.6241, 0.3057, 0.76, 0.2623, 0.7555, 0.2623, 0.6241, 0.6887, 0.07667, 0.6887, 0.1076, 0.6788, 0.1078, 0.6788, 0.07654, 0.3059, 0.8123, 0.3059, 0.9688, 0.2623, 0.968, 0.2623, 0.8132, 0.4767, 0.3266, 0.4767, 0.4513, 0.4334, 0.458, 0.4334, 0.3267, 0.6718, 0.3267, 0.6718, 0.3513, 0.6502, 0.3699, 0.6502, 0.3267, 0.08797, 0.8185, 0.08797, 0.9626, 0.04437, 0.9584, 0.04437, 0.8227, 0.6573, 0.07646, 0.7979, 0.07646, 0.7961, 0.09823, 0.6591, 0.09823, 0.08869, 0.6241, 0.08869, 0.6978, 0.04529, 0.6673, 0.04529, 0.6241, 0.1755, 0.624, 0.1755, 0.7375, 0.1321, 0.7213, 0.1321, 0.6241, 0.662, 0.05848, 0.7908, 0.05848, 0.7906, 0.06743, 0.6622, 0.06743, 0.1752, 0.8155, 0.1752, 0.9657, 0.1316, 0.9646, 0.1316, 0.8166, 0.6068, 0.3267, 0.6068, 0.4003, 0.5634, 0.4238, 0.5634, 0.3267, 0.5201, 0.3266, 0.5201, 0.4399, 0.4767, 0.4513, 0.4767, 0.3266, 0.2623, 0.6241, 0.2623, 0.7555, 0.2189, 0.7488, 0.2189, 0.624, 0.6556, 0.03985, 0.7995, 0.03985, 0.7986, 0.04446, 0.6565, 0.04446, 0.2623, 0.8132, 0.2623, 0.968, 0.2187, 0.9667, 0.2187, 0.8144, 0.3632, 0.8115, 0.3632, 0.9697, 0.3059, 0.9688, 0.3059, 0.8123, 0.6986, 0.07651, 0.6986, 0.1078, 0.6887, 0.1076, 0.6887, 0.07667, 0.3626, 0.6241, 0.3626, 0.6319, 0.3626, 0.7615, 0.3057, 0.76, 0.3057, 0.6241, 0.4334, 0.3267, 0.4334, 0.458, 0.39, 0.4625, 0.39, 0.3266, 0.6935, 0.3266, 0.6935, 0.328, 0.6718, 0.3513, 0.6718, 0.3267, 0.04437, 0.8227, 0.04437, 0.9584, 0.02258, 0.955, 0.02258, 0.8262, 0.6591, 0.09823, 0.7961, 0.09823, 0.7917, 0.1107, 0.6635, 0.1107, 0.04529, 0.6241, 0.04529, 0.6673, 0.02359, 0.6488, 0.02359, 0.6241, 0.04529, 0.6241, 0.02359, 0.6241, 0.02471, 0.6238, 0.045, 0.6238, 0.0453, 0.6243, 0.08865, 0.6243, 0.08555, 0.624, 0.04501, 0.6241, 0.08869, 0.6156, 0.1321, 0.6156, 0.1262, 0.6159, 0.08558, 0.6159, 0.1321, 0.6241, 0.08869, 0.6241, 0.08558, 0.6238, 0.1262, 0.6238, 0.08865, 0.6159, 0.0453, 0.6158, 0.04501, 0.6161, 0.08555, 0.6162, 0.02359, 0.6156, 0.04529, 0.6156, 0.045, 0.6159, 0.02471, 0.6159, 0.3057, 0.6241, 0.2623, 0.6241, 0.2479, 0.6238, 0.2885, 0.6238, 0.1755, 0.6156, 0.2189, 0.6157, 0.2073, 0.616, 0.1667, 0.6159, 0.02363, 0.6158, 0.001949, 0.6158, 0.004475, 0.6161, 0.02474, 0.6161, 0.2187, 0.6243, 0.2621, 0.6243, 0.2477, 0.6241, 0.2072, 0.624, 0.1754, 0.6159, 0.132, 0.6159, 0.1261, 0.6162, 0.1666, 0.6162, 0.6808, 0.6162, 0.6795, 0.6244, 0.638, 0.6241, 0.6393, 0.6164, 0.3054, 0.616, 0.2621, 0.616, 0.2477, 0.6162, 0.2882, 0.6163, 0.02363, 0.6243, 0.0453, 0.6243, 0.04501, 0.6241, 0.02474, 0.6241, 0.3488, 0.6161, 0.3054, 0.616, 0.2882, 0.6163, 0.3288, 0.6163, 0.6789, 0.6246, 0.6802, 0.6164, 0.6387, 0.6167, 0.6375, 0.6243, 0.3057, 0.6157, 0.3491, 0.6158, 0.329, 0.6161, 0.2885, 0.616, 0.08869, 0.6241, 0.04529, 0.6241, 0.045, 0.6238, 0.08558, 0.6238, 0.3491, 0.6158, 0.5694, 0.616, 0.6808, 0.6162, 0.6393, 0.6164, 0.329, 0.6161, 0.3623, 0.6243, 0.6789, 0.6246, 0.6375, 0.6243, 0.3415, 0.624, 0.4599, 0.1346, 0.4599, 0.1431, 0.07567, 0.1431, 0.07567, 0.1346, 0.2189, 0.6157, 0.2623, 0.6157, 0.2479, 0.616, 0.2073, 0.616, 0.5767, 0.5841, 0.5733, 0.5902, 0.5689, 0.6163, 0.6802, 0.6164, 0.6918, 0.538, 0.3465, 0.04225, 0.4599, 0.1346, 0.07567, 0.1346, 0.1891, 0.04225, 0.02359, 0.5961, 0.02359, 0.6156, 0.001894, 0.6156, 0.001894, 0.609, 0.7875, 0.1243, 0.7895, 0.1311, 0.6656, 0.1311, 0.6677, 0.1243, 0.5738, 0.5899, 0.5694, 0.616, 0.3491, 0.6158, 0.3491, 0.574, 0.3054, 0.572, 0.3054, 0.616, 0.3488, 0.6161, 0.3488, 0.576, 0.3488, 0.5707, 0.132, 0.5498, 0.132, 0.6159, 0.1754, 0.6159, 0.1754, 0.5404, 0.2189, 0.5774, 0.2189, 0.6157, 0.1755, 0.6156, 0.1755, 0.5844, 0.0453, 0.5845, 0.0453, 0.6158, 0.08865, 0.6159, 0.08865, 0.5639, 0.1321, 0.5495, 0.1321, 0.6156, 0.08869, 0.6156, 0.08869, 0.5636, 0.3057, 0.5717, 0.3057, 0.6157, 0.2623, 0.6157, 0.2623, 0.573, 0.2187, 0.5777, 0.2187, 0.616, 0.2621, 0.616, 0.2621, 0.5734, 0.02363, 0.5964, 0.02363, 0.6158, 0.0453, 0.6158, 0.0453, 0.5845, 0.08869, 0.5636, 0.08869, 0.6156, 0.04529, 0.6156, 0.04529, 0.5843, 0.1755, 0.5401, 0.1755, 0.6156, 0.1321, 0.6156, 0.1321, 0.5495, 0.08865, 0.5639, 0.08865, 0.6159, 0.132, 0.6159, 0.132, 0.5498, 0.1754, 0.5847, 0.1754, 0.6159, 0.2187, 0.616, 0.2187, 0.5777, 0.2623, 0.573, 0.2623, 0.6157, 0.2189, 0.6157, 0.2189, 0.5774, 0.3491, 0.5704, 0.3491, 0.5757, 0.3491, 0.6158, 0.3057, 0.6157, 0.3057, 0.5717, 0.2621, 0.5734, 0.2621, 0.616, 0.3054, 0.616, 0.3054, 0.572, 0.001949, 0.6093, 0.001949, 0.6158, 0.02363, 0.6158, 0.02363, 0.5964, 0.04529, 0.5843, 0.04529, 0.6156, 0.02359, 0.6156, 0.02359, 0.5961, 0.8103, 0.2846, 0.8922, 0.1483, 0.894, 0.1544, 0.8121, 0.2907, 0.4599, 0.1431, 0.4458, 0.1551, 0.08982, 0.1619, 0.07567, 0.1431, 0.4458, 0.1551, 0.4599, 0.1431, 0.4599, 0.1488, 0.4542, 0.1569, 0.4458, 0.1551, 0.4582, 0.1572, 0.4546, 0.1602, 0.4506, 0.154, 0.08517, 0.1508, 0.08982, 0.1619, 0.07737, 0.1572, 0.08118, 0.1572, 0.0, -0.02976, 0.0, -0.02976, 0.0, -0.02976, 0.0, -0.02976, 0.3125, 0.4606, 0.3199, 0.4814, 0.03886, 0.4814, 0.0326, 0.4606, 0.6635, 0.7582, 0.6572, 0.779, 0.3759, 0.779, 0.3832, 0.7581, 0.6591, 0.9147, 0.6591, 0.9955, 0.3765, 0.9963, 0.3765, 0.9176, 0.3888, 0.3033, 0.2956, 0.3033, 0.2981, 0.3015, 0.3865, 0.3015, 0.6768, 0.6362, 0.4254, 0.6321, 0.4254, 0.6382, 0.6762, 0.6382, 0.8499, 0.28, 0.8372, 0.3009, 0.8341, 0.2979, 0.8464, 0.2776, 0.5639, 0.1888, 0.5531, 0.1562, 0.5579, 0.1573, 0.5684, 0.189, 0.4038, 0.2818, 0.3888, 0.3033, 0.3865, 0.3015, 0.4012, 0.2806, 0.6941, 0.6686, 0.6805, 0.7085, 0.4008, 0.7085, 0.4149, 0.6686, 0.2809, 0.3711, 0.295, 0.411, 0.01561, 0.411, 0.001949, 0.3711, 0.6805, 0.7085, 0.6635, 0.7582, 0.3832, 0.7581, 0.4008, 0.7085, 0.295, 0.411, 0.3125, 0.4606, 0.0326, 0.4606, 0.01561, 0.411, 0.6591, 0.7857, 0.6591, 0.8663, 0.3765, 0.8634, 0.3765, 0.7849, 0.1027, 0.2303, 0.08833, 0.1889, 0.09174, 0.1908, 0.1058, 0.2309, 0.7686, 0.2846, 0.756, 0.3029, 0.7553, 0.2915, 0.7001, 0.2915, 0.6993, 0.3029, 0.6866, 0.2846, 0.5796, 0.2288, 0.5639, 0.1888, 0.5684, 0.189, 0.5839, 0.2279, 0.3765, 0.8634, 0.6591, 0.8663, 0.6626, 0.8669, 0.6563, 0.8669, 0.3765, 0.8641, 0.4257, 0.6377, 0.3759, 0.7674, 0.3625, 0.7674, 0.3625, 0.6377, 0.6563, 0.8669, 0.6563, 0.9141, 0.3765, 0.9169, 0.3765, 0.8641, 0.3765, 0.8116, 0.3765, 0.8513, 0.3765, 0.9297, 0.3765, 0.9696, 0.3631, 0.9714, 0.3631, 0.8098, 0.4473, 0.1889, 0.4329, 0.2303, 0.4298, 0.2309, 0.4439, 0.1908, 0.6591, 0.9147, 0.3765, 0.9176, 0.3765, 0.9169, 0.6563, 0.9141, 0.6626, 0.9141, 0.6777, 0.6299, 0.6768, 0.6377, 0.4257, 0.6377, 0.3625, 0.6377, 0.3625, 0.6299, 0.3332, 0.3325, 0.3332, 0.3403, 0.2701, 0.3403, 0.01929, 0.3403, 0.01835, 0.3325, 0.3332, 0.3403, 0.3332, 0.4698, 0.3199, 0.4698, 0.2701, 0.3403, 0.563, 0.1483, 0.6448, 0.2846, 0.6429, 0.2907, 0.5611, 0.1544, 0.0, -0.02976, 0.0, -0.02976, 0.0, -0.02976, 0.0, -0.02976, 0.0, -0.02976, 0.0, -0.02976, 0.0, -0.02976, 0.0, -0.02976, 0.3626, 0.6319, 0.3626, 0.6241, 0.3625, 0.6299, 0.3625, 0.6377, 0.0, -0.02976, 0.0, -0.02976, 0.0, -0.02976, 0.0, -0.02976, 0.0, -0.02976, 0.0, -0.02976, 0.0, -0.02976, 0.0, -0.02976, 0.558, 0.1401, 0.563, 0.1483, 0.5611, 0.1544, 0.5562, 0.1462, 0.0, -0.02976, 0.0, -0.02976, 0.0, -0.02976, 0.0, -0.02976, 0.0, -0.02976, 0.0, -0.02976, 0.0, -0.02976, 0.0, -0.02976, 0.01658, 0.3269, 0.3331, 0.3266, 0.3332, 0.3325, 0.01835, 0.3325, 0.6448, 0.2846, 0.8103, 0.2846, 0.8121, 0.2907, 0.6429, 0.2907, 0.2701, 0.3406, 0.2809, 0.3711, 0.001949, 0.3711, 0.01928, 0.3406, 0.6768, 0.638, 0.6941, 0.6686, 0.4149, 0.6686, 0.4257, 0.638, 0.6201, 0.2998, 0.6075, 0.2786, 0.6075, 0.2786, 0.6201, 0.2998, 0.3764, 0.776, 0.3764, 0.776, 0.3903, 0.776, 0.3903, 0.776, 0.8476, 0.2786, 0.835, 0.2998, 0.835, 0.2998, 0.8476, 0.2786, 0.5834, 0.2279, 0.5719, 0.1871, 0.5719, 0.1871, 0.5834, 0.2279, 0.6167, 0.3002, 0.6045, 0.281, 0.608, 0.2786, 0.6198, 0.2971, 0.8743, 0.2281, 0.8499, 0.28, 0.8464, 0.2776, 0.87, 0.2271, 0.6045, 0.281, 0.5796, 0.2288, 0.5839, 0.2279, 0.608, 0.2786, 0.0, -0.02976, 0.0, -0.02976, 0.0, -0.02976, 0.0, -0.02976, 0.756, 0.3029, 0.7686, 0.2846, 0.7675, 0.2901, 0.7587, 0.2998, 0.0, -0.02976, 0.0, -0.02976, 0.0, -0.02976, 0.0, -0.02976, 0.0, -0.02976, 0.0, -0.02976, 0.0, -0.02976, 0.0, -0.02976, 0.0, -0.02976, 0.0, -0.02976, 0.0, -0.02976, 0.0, -0.02976, 0.0, -0.02976, 0.0, -0.02976, 0.0, -0.02976, 0.0, -0.02976, 0.9018, 0.156, 0.89, 0.1871, 0.8855, 0.1873, 0.8969, 0.1571, 0.89, 0.1871, 0.8743, 0.2281, 0.87, 0.2271, 0.8855, 0.1873, 0.8382, 0.3029, 0.756, 0.3029, 0.7587, 0.2998, 0.835, 0.2998, 0.6993, 0.3029, 0.6169, 0.3029, 0.6201, 0.2998, 0.6966, 0.2998, 0.8932, 0.1483, 0.8968, 0.1547, 0.892, 0.1559, 0.8885, 0.1577, 0.7398, 0.6024, 0.8115, 0.6024, 0.8596, 0.6196, 0.7243, 0.6196, 0.7272, 0.3673, 0.8759, 0.6115, 0.8258, 0.6294, 0.8026, 0.5903, 0.7581, 0.4967, 0.737, 0.4215, 0.7208, 0.364, 0.8115, 0.6024, 0.9544, 0.3676, 0.9606, 0.3645, 0.945, 0.4198, 0.9247, 0.492, 0.8819, 0.582, 0.8596, 0.6196, 0.8759, 0.6115, 0.9506, 0.6115, 0.9669, 0.6294, 0.8258, 0.6294, 0.5719, 0.1871, 0.5631, 0.1559, 0.5631, 0.1559, 0.5719, 0.1871, 0.3764, 0.776, 0.3765, 0.7668, 0.3904, 0.7668, 0.3903, 0.776, 0.0, -0.02976, 0.0, -0.02976, 0.0, -0.02976, 0.0, -0.02976, 0.3771, 0.9698, 0.3771, 0.9286, 0.391, 0.9286, 0.391, 0.9674, 0.3765, 0.7668, 0.4249, 0.6408, 0.4388, 0.6408, 0.3904, 0.7668, 0.0, -0.02976, 0.0, -0.02976, 0.0, -0.02976, 0.0, -0.02976, 0.0, -0.02976, 0.0, -0.02976, 0.0, -0.02976, 0.0, -0.02976, 0.3771, 0.8524, 0.3771, 0.8113, 0.391, 0.8138, 0.391, 0.8524, 0.3762, 0.7669, 0.3761, 0.7761, 0.39, 0.7761, 0.39, 0.7669, 0.8718, 0.2279, 0.8476, 0.2786, 0.8476, 0.2786, 0.8718, 0.2279, 0.4246, 0.641, 0.3762, 0.7669, 0.39, 0.7669, 0.4384, 0.641, 0.0, -0.02976, 0.0, -0.02976, 0.0, -0.02976, 0.0, -0.02976, 0.6075, 0.2786, 0.5834, 0.2279, 0.5834, 0.2279, 0.6075, 0.2786, 0.0, -0.02976, 0.0, -0.02976, 0.0, -0.02976, 0.0, -0.02976, 0.4546, 0.1602, 0.4439, 0.1908, 0.4439, 0.1899, 0.4546, 0.1593, 0.4012, 0.2806, 0.3865, 0.3015, 0.3865, 0.3006, 0.4012, 0.2797, 0.2373, 0.3015, 0.1491, 0.3015, 0.1491, 0.3006, 0.234, 0.3006, 0.1344, 0.2806, 0.1058, 0.2309, 0.1058, 0.2299, 0.1344, 0.2797, 0.3542, 0.2823, 0.4458, 0.1551, 0.4506, 0.154, 0.3565, 0.2836, 0.1468, 0.3033, 0.1318, 0.2818, 0.1344, 0.2806, 0.1491, 0.3015, 0.2398, 0.3033, 0.1468, 0.3033, 0.1491, 0.3015, 0.2373, 0.3015, 0.4329, 0.2303, 0.4038, 0.2818, 0.4012, 0.2806, 0.4298, 0.2309, 0.07737, 0.1572, 0.08982, 0.1619, 0.08498, 0.1608, 0.08098, 0.1602, 0.2405, 0.2921, 0.2398, 0.3033, 0.2373, 0.3015, 0.2381, 0.2906, 0.08982, 0.1619, 0.1814, 0.2823, 0.1791, 0.2836, 0.08498, 0.1608, 0.4582, 0.1572, 0.4473, 0.1889, 0.4439, 0.1908, 0.4546, 0.1602, 0.1318, 0.2818, 0.1027, 0.2303, 0.1058, 0.2309, 0.1344, 0.2806, 0.08833, 0.1889, 0.07737, 0.1572, 0.08098, 0.1602, 0.09174, 0.1908, 0.2956, 0.3033, 0.2949, 0.2921, 0.2973, 0.2906, 0.2981, 0.3015, 0.1814, 0.2823, 0.2249, 0.2823, 0.2237, 0.2836, 0.1791, 0.2836, 0.3106, 0.2823, 0.3542, 0.2823, 0.3565, 0.2836, 0.3117, 0.2836, 0.3117, 0.2831, 0.3565, 0.2831, 0.3865, 0.3006, 0.3014, 0.3006, 0.08981, 0.1617, 0.1791, 0.2831, 0.1491, 0.3006, 0.1344, 0.2797, 0.1058, 0.2299, 0.09174, 0.1899, 0.08098, 0.1593, 0.3565, 0.2831, 0.4506, 0.1531, 0.4546, 0.1593, 0.4439, 0.1899, 0.4298, 0.2299, 0.4012, 0.2797, 0.3865, 0.3006, 0.1791, 0.2831, 0.2237, 0.2831, 0.234, 0.3006, 0.1491, 0.3006, 0.2237, 0.2831, 0.3117, 0.2831, 0.3014, 0.3006, 0.3005, 0.2897, 0.2349, 0.2897, 0.234, 0.3006, 0.2381, 0.2906, 0.2373, 0.3015, 0.234, 0.3006, 0.2349, 0.2897, 0.1491, 0.3015, 0.1344, 0.2806, 0.1344, 0.2797, 0.1491, 0.3006, 0.09174, 0.1908, 0.08098, 0.1602, 0.08098, 0.1593, 0.09174, 0.1899, 0.2981, 0.3015, 0.2973, 0.2906, 0.3005, 0.2897, 0.3014, 0.3006, 0.2349, 0.2897, 0.3005, 0.2897, 0.295, 0.2921, 0.2404, 0.2921, 0.4439, 0.1908, 0.4298, 0.2309, 0.4298, 0.2299, 0.4439, 0.1899, 0.1791, 0.2836, 0.2237, 0.2836, 0.2237, 0.2831, 0.1791, 0.2831, 0.1058, 0.2309, 0.09174, 0.1908, 0.09174, 0.1899, 0.1058, 0.2299, 0.3565, 0.2836, 0.4506, 0.154, 0.4506, 0.1531, 0.3565, 0.2831, 0.0, -0.02976, 0.0, -0.02976, 0.0, -0.02976, 0.0, -0.02976, 0.4506, 0.154, 0.4546, 0.1602, 0.4546, 0.1593, 0.4506, 0.1531, 0.08498, 0.1608, 0.1791, 0.2836, 0.1791, 0.2831, 0.08981, 0.1617, 0.3865, 0.3015, 0.2981, 0.3015, 0.3014, 0.3006, 0.3865, 0.3006, 0.4298, 0.2309, 0.4012, 0.2806, 0.4012, 0.2797, 0.4298, 0.2299, 0.0, -0.02976, 0.0, -0.02976, 0.0, -0.02976, 0.0, -0.02976, 0.2381, 0.2906, 0.2349, 0.2897, 0.2349, 0.2817, 0.2381, 0.2817, 0.2405, 0.2921, 0.2381, 0.2906, 0.2381, 0.2817, 0.2405, 0.2818, 0.2949, 0.2818, 0.295, 0.2818, 0.3005, 0.2817, 0.2973, 0.2817, 0.2404, 0.2818, 0.2405, 0.2818, 0.2381, 0.2817, 0.2349, 0.2817, 0.0, -0.02976, 0.0, -0.02976, 0.0, -0.02976, 0.0, -0.02976, 0.2949, 0.2921, 0.295, 0.2921, 0.295, 0.2818, 0.2949, 0.2818, 0.3005, 0.2897, 0.2973, 0.2906, 0.2973, 0.2817, 0.3005, 0.2817, 0.2404, 0.2921, 0.2405, 0.2921, 0.2405, 0.2818, 0.2404, 0.2818, 0.0, -0.02976, 0.0, -0.02976, 0.0, -0.02976, 0.0, -0.02976, 0.2973, 0.2906, 0.2949, 0.2921, 0.2949, 0.2818, 0.2973, 0.2817, 0.045, 0.6159, 0.045, 0.6238, 0.02471, 0.6238, 0.02471, 0.6159, 0.004475, 0.6161, 0.004475, 0.624, 0.02474, 0.6241, 0.02474, 0.6161, 0.2477, 0.6162, 0.2477, 0.6241, 0.2882, 0.624, 0.2882, 0.6163, 0.329, 0.6161, 0.3417, 0.6238, 0.2885, 0.6238, 0.2885, 0.616, 0.2479, 0.616, 0.2479, 0.6238, 0.2073, 0.6238, 0.2073, 0.616, 0.1666, 0.6162, 0.1666, 0.624, 0.2072, 0.624, 0.2072, 0.6162, 0.08555, 0.6162, 0.08555, 0.624, 0.1261, 0.624, 0.1261, 0.6162, 0.1667, 0.6159, 0.1667, 0.6238, 0.1262, 0.6238, 0.1262, 0.6159, 0.08558, 0.6159, 0.08558, 0.6238, 0.045, 0.6238, 0.045, 0.6159, 0.02474, 0.6161, 0.02474, 0.6241, 0.04501, 0.6241, 0.04501, 0.6161, 0.2072, 0.6162, 0.2072, 0.624, 0.2477, 0.6241, 0.2477, 0.6162, 0.2885, 0.616, 0.2885, 0.6238, 0.2479, 0.6238, 0.2479, 0.616, 0.1262, 0.6159, 0.1262, 0.6238, 0.08558, 0.6238, 0.08558, 0.6159, 0.04501, 0.6161, 0.04501, 0.6241, 0.08555, 0.624, 0.08555, 0.6162, 0.2073, 0.616, 0.2073, 0.6238, 0.1667, 0.6238, 0.1667, 0.6159, 0.1261, 0.6162, 0.1261, 0.624, 0.1666, 0.624, 0.1666, 0.6162, 0.2882, 0.6163, 0.2882, 0.624, 0.3415, 0.624, 0.3288, 0.6163, 0.6393, 0.6164, 0.638, 0.6241, 0.3417, 0.6238, 0.329, 0.6161, 0.7855, 0.1314, 0.7855, 0.1398, 0.6696, 0.1398, 0.6696, 0.1314, 0.02471, 0.6159, 0.02471, 0.6238, 0.004422, 0.6238, 0.004422, 0.6159, 0.3288, 0.6163, 0.3415, 0.624, 0.6375, 0.6243, 0.6387, 0.6167, 0.2623, 0.6157, 0.3057, 0.6157, 0.2885, 0.616, 0.2479, 0.616, 0.2189, 0.624, 0.1755, 0.624, 0.1667, 0.6238, 0.2073, 0.6238, 0.001949, 0.6243, 0.02363, 0.6243, 0.02474, 0.6241, 0.004475, 0.624, 0.2621, 0.616, 0.2187, 0.616, 0.2072, 0.6162, 0.2477, 0.6162, 0.132, 0.6243, 0.1754, 0.6243, 0.1666, 0.624, 0.1261, 0.624, 0.2621, 0.6243, 0.3054, 0.6243, 0.2882, 0.624, 0.2477, 0.6241, 0.0453, 0.6158, 0.02363, 0.6158, 0.02474, 0.6161, 0.04501, 0.6161, 0.3054, 0.6243, 0.3623, 0.6243, 0.3415, 0.624, 0.2882, 0.624, 0.3626, 0.6241, 0.3057, 0.6241, 0.2885, 0.6238, 0.3417, 0.6238, 0.04529, 0.6156, 0.08869, 0.6156, 0.08558, 0.6159, 0.045, 0.6159, 0.6795, 0.6244, 0.3626, 0.6241, 0.3417, 0.6238, 0.638, 0.6241, 0.6802, 0.6164, 0.5689, 0.6163, 0.3488, 0.6161, 0.3288, 0.6163, 0.6387, 0.6167, 0.2623, 0.6241, 0.2189, 0.624, 0.2073, 0.6238, 0.2479, 0.6238, 0.1321, 0.6156, 0.1755, 0.6156, 0.1667, 0.6159, 0.1262, 0.6159, 0.7895, 0.14, 0.6656, 0.14, 0.6696, 0.1398, 0.7855, 0.1398, 0.1754, 0.6243, 0.2187, 0.6243, 0.2072, 0.624, 0.1666, 0.624, 0.132, 0.6159, 0.08865, 0.6159, 0.08555, 0.6162, 0.1261, 0.6162, 0.02359, 0.6241, 0.001894, 0.624, 0.004422, 0.6238, 0.02471, 0.6238, 0.001894, 0.6156, 0.02359, 0.6156, 0.02471, 0.6159, 0.004422, 0.6159, 0.08865, 0.6243, 0.132, 0.6243, 0.1261, 0.624, 0.08555, 0.624, 0.2187, 0.616, 0.1754, 0.6159, 0.1666, 0.6162, 0.2072, 0.6162, 0.6656, 0.1311, 0.7895, 0.1311, 0.7855, 0.1314, 0.6696, 0.1314, 0.1755, 0.624, 0.1321, 0.6241, 0.1262, 0.6238, 0.1667, 0.6238, 0.3351, 0.5295, 0.3351, 0.5661, 0.5972, 0.5661, 0.5972, 0.5295, 0.5972, 0.5661, 0.5972, 0.5661, 0.639, 0.5436, 0.639, 0.5436, 0.3114, 0.563, 0.3114, 0.563, 0.3114, 0.5608, 0.3114, 0.5608, 0.2359, 0.5098, 0.2359, 0.5295, 0.2136, 0.5295, 0.2136, 0.5205, 0.3204, 0.563, 0.3204, 0.5295, 0.3204, 0.5295, 0.3204, 0.5608, 0.3064, 0.563, 0.3064, 0.5295, 0.3064, 0.5295, 0.3064, 0.5608, 0.2359, 0.5495, 0.2359, 0.5495, 0.2136, 0.5387, 0.2136, 0.5387, 0.3159, 0.496, 0.3159, 0.496, 0.3159, 0.4982, 0.3159, 0.4982, 0.5972, 0.5295, 0.5972, 0.5661, 0.639, 0.5436, 0.639, 0.5295, 0.3351, 0.4943, 0.3351, 0.5295, 0.5972, 0.5295, 0.5972, 0.4943, 0.8797, 0.04166, 0.8724, 0.05142, 0.8656, 0.05142, 0.8583, 0.04166, 0.8724, 0.0319, 0.8797, 0.04166, 0.8583, 0.04166, 0.8656, 0.0319, 0.2359, 0.5295, 0.2359, 0.5098, 0.2136, 0.5205, 0.2136, 0.5295, 0.2359, 0.5495, 0.2359, 0.5295, 0.2136, 0.5295, 0.2136, 0.5387, 0.2359, 0.5098, 0.2359, 0.5098, 0.2136, 0.5205, 0.2136, 0.5205, 0.2359, 0.5295, 0.2359, 0.5495, 0.2136, 0.5387, 0.2136, 0.5295, 0.639, 0.5295, 0.639, 0.5436, 0.639, 0.5436, 0.639, 0.5295, 0.639, 0.5154, 0.639, 0.5295, 0.639, 0.5295, 0.639, 0.5154, 0.5972, 0.5661, 0.5972, 0.5295, 0.639, 0.5295, 0.639, 0.5436, 0.5972, 0.4943, 0.5972, 0.5295, 0.639, 0.5295, 0.639, 0.5154, 0.5972, 0.5295, 0.5972, 0.4943, 0.639, 0.5154, 0.639, 0.5295, 0.5972, 0.4943, 0.5972, 0.4943, 0.639, 0.5154, 0.639, 0.5154, 0.2805, 0.5295, 0.2805, 0.5632, 0.2582, 0.5579, 0.2582, 0.5295, 0.2805, 0.496, 0.2805, 0.496, 0.2582, 0.5014, 0.2582, 0.5014, 0.2805, 0.5632, 0.2805, 0.5295, 0.2582, 0.5295, 0.2582, 0.5579, 0.2805, 0.5295, 0.2805, 0.496, 0.2582, 0.5014, 0.2582, 0.5295, 0.2805, 0.5632, 0.2805, 0.5632, 0.2582, 0.5579, 0.2582, 0.5579, 0.2805, 0.496, 0.2805, 0.5295, 0.2582, 0.5295, 0.2582, 0.5014, 0.2582, 0.5295, 0.2582, 0.5579, 0.2359, 0.5495, 0.2359, 0.5295, 0.2582, 0.5014, 0.2582, 0.5014, 0.2359, 0.5098, 0.2359, 0.5098, 0.2582, 0.5579, 0.2582, 0.5295, 0.2359, 0.5295, 0.2359, 0.5495, 0.2582, 0.5295, 0.2582, 0.5014, 0.2359, 0.5098, 0.2359, 0.5295, 0.2582, 0.5579, 0.2582, 0.5579, 0.2359, 0.5495, 0.2359, 0.5495, 0.2582, 0.5014, 0.2582, 0.5295, 0.2359, 0.5295, 0.2359, 0.5098, 0.3015, 0.4933, 0.3015, 0.5295, 0.2805, 0.5295, 0.2805, 0.496, 0.3015, 0.5659, 0.3015, 0.5659, 0.2805, 0.5632, 0.2805, 0.5632, 0.3015, 0.5295, 0.3015, 0.4933, 0.2805, 0.496, 0.2805, 0.5295, 0.3015, 0.5659, 0.3015, 0.5295, 0.2805, 0.5295, 0.2805, 0.5632, 0.3015, 0.4933, 0.3015, 0.4933, 0.2805, 0.496, 0.2805, 0.496, 0.3015, 0.5295, 0.3015, 0.5659, 0.2805, 0.5632, 0.2805, 0.5295, 0.3114, 0.496, 0.3114, 0.496, 0.3114, 0.4982, 0.3114, 0.4982, 0.3477, 0.4943, 0.3477, 0.5061, 0.3477, 0.5295, 0.3351, 0.5295, 0.3351, 0.4943, 0.5972, 0.5661, 0.5972, 0.5661, 0.3351, 0.5661, 0.3351, 0.5661, 0.3477, 0.5661, 0.566, 0.5661, 0.5972, 0.4943, 0.5972, 0.4943, 0.566, 0.4943, 0.3477, 0.4943, 0.3351, 0.4943, 0.3351, 0.4943, 0.3477, 0.5295, 0.3477, 0.5542, 0.3477, 0.5661, 0.3351, 0.5661, 0.3351, 0.5295, 0.3297, 0.496, 0.3297, 0.5295, 0.3297, 0.5295, 0.3297, 0.4982, 0.3204, 0.496, 0.3204, 0.496, 0.3204, 0.4982, 0.3204, 0.4982, 0.3159, 0.563, 0.3159, 0.563, 0.3159, 0.5608, 0.3159, 0.5608, 0.3114, 0.496, 0.3114, 0.496, 0.3114, 0.4946, 0.3114, 0.4946, 0.3297, 0.5295, 0.3297, 0.496, 0.3297, 0.4946, 0.3297, 0.5295, 0.3204, 0.496, 0.3204, 0.496, 0.3204, 0.4946, 0.3204, 0.4946, 0.3159, 0.563, 0.3159, 0.563, 0.3159, 0.5645, 0.3159, 0.5645, 0.3114, 0.563, 0.3114, 0.5295, 0.3114, 0.5295, 0.3114, 0.5608, 0.3297, 0.5295, 0.3297, 0.563, 0.3297, 0.5608, 0.3297, 0.5295, 0.3204, 0.563, 0.3204, 0.563, 0.3204, 0.5608, 0.3204, 0.5608, 0.3255, 0.496, 0.3255, 0.5295, 0.3255, 0.5295, 0.3255, 0.4982, 0.3114, 0.5295, 0.3114, 0.563, 0.3114, 0.5645, 0.3114, 0.5295, 0.3297, 0.563, 0.3297, 0.5295, 0.3297, 0.5295, 0.3297, 0.5645, 0.3159, 0.496, 0.3159, 0.5295, 0.3159, 0.5295, 0.3159, 0.4982, 0.3015, 0.5659, 0.3015, 0.5295, 0.3015, 0.5295, 0.3015, 0.5608, 0.3297, 0.5295, 0.3297, 0.496, 0.3297, 0.4982, 0.3297, 0.5295, 0.3204, 0.5295, 0.3204, 0.496, 0.3204, 0.4982, 0.3204, 0.5295, 0.3204, 0.563, 0.3204, 0.563, 0.3204, 0.5645, 0.3204, 0.5645, 0.3255, 0.5295, 0.3255, 0.496, 0.3255, 0.4946, 0.3255, 0.5295, 0.3255, 0.563, 0.3255, 0.563, 0.3255, 0.5608, 0.3255, 0.5608, 0.3015, 0.5295, 0.3015, 0.5659, 0.3015, 0.5608, 0.3015, 0.5295, 0.3159, 0.5295, 0.3159, 0.496, 0.3159, 0.4946, 0.3159, 0.5295, 0.3297, 0.496, 0.3297, 0.5295, 0.3297, 0.5295, 0.3297, 0.4946, 0.3204, 0.496, 0.3204, 0.5295, 0.3204, 0.5295, 0.3204, 0.4946, 0.3255, 0.563, 0.3255, 0.563, 0.3255, 0.5645, 0.3255, 0.5645, 0.3159, 0.563, 0.3159, 0.5295, 0.3159, 0.5295, 0.3159, 0.5608, 0.3297, 0.563, 0.3297, 0.563, 0.3297, 0.5608, 0.3297, 0.5608, 0.3255, 0.496, 0.3255, 0.496, 0.3255, 0.4982, 0.3255, 0.4982, 0.3159, 0.5295, 0.3159, 0.496, 0.3159, 0.4982, 0.3159, 0.5295, 0.3159, 0.5295, 0.3159, 0.563, 0.3159, 0.5645, 0.3159, 0.5295, 0.3297, 0.563, 0.3297, 0.563, 0.3297, 0.5645, 0.3297, 0.5645, 0.3297, 0.496, 0.3297, 0.496, 0.3297, 0.4982, 0.3297, 0.4982, 0.3255, 0.5295, 0.3255, 0.563, 0.3255, 0.5608, 0.3255, 0.5295, 0.3255, 0.496, 0.3255, 0.496, 0.3255, 0.4946, 0.3255, 0.4946, 0.3159, 0.496, 0.3159, 0.5295, 0.3159, 0.5295, 0.3159, 0.4946, 0.3297, 0.496, 0.3297, 0.496, 0.3297, 0.4946, 0.3297, 0.4946, 0.3255, 0.563, 0.3255, 0.5295, 0.3255, 0.5295, 0.3255, 0.5645, 0.3114, 0.4946, 0.3114, 0.5295, 0.3064, 0.5295, 0.3064, 0.4946, 0.3114, 0.5645, 0.3114, 0.5645, 0.3064, 0.5645, 0.3064, 0.5645, 0.3114, 0.4946, 0.3114, 0.4946, 0.3064, 0.4946, 0.3064, 0.4946, 0.3114, 0.5295, 0.3114, 0.5645, 0.3064, 0.5645, 0.3064, 0.5295, 0.3064, 0.5295, 0.3064, 0.5645, 0.3114, 0.5645, 0.3114, 0.5295, 0.3064, 0.4946, 0.3064, 0.5295, 0.3114, 0.5295, 0.3114, 0.4946, 0.3159, 0.5295, 0.3159, 0.5645, 0.3204, 0.5645, 0.3204, 0.5295, 0.3159, 0.4946, 0.3159, 0.5295, 0.3204, 0.5295, 0.3204, 0.4946, 0.3204, 0.4946, 0.3204, 0.5295, 0.3159, 0.5295, 0.3159, 0.4946, 0.3204, 0.5645, 0.3204, 0.5645, 0.3159, 0.5645, 0.3159, 0.5645, 0.3204, 0.4946, 0.3204, 0.4946, 0.3159, 0.4946, 0.3159, 0.4946, 0.3204, 0.5295, 0.3204, 0.5645, 0.3159, 0.5645, 0.3159, 0.5295, 0.3255, 0.5295, 0.3255, 0.5645, 0.3297, 0.5645, 0.3297, 0.5295, 0.3255, 0.4946, 0.3255, 0.5295, 0.3297, 0.5295, 0.3297, 0.4946, 0.3297, 0.5295, 0.3297, 0.5645, 0.3255, 0.5645, 0.3255, 0.5295, 0.3297, 0.4946, 0.3297, 0.4946, 0.3255, 0.4946, 0.3255, 0.4946, 0.3297, 0.5645, 0.3297, 0.5645, 0.3255, 0.5645, 0.3255, 0.5645, 0.3297, 0.4946, 0.3297, 0.5295, 0.3255, 0.5295, 0.3255, 0.4946, 0.3159, 0.496, 0.3159, 0.496, 0.3159, 0.4946, 0.3159, 0.4946, 0.3064, 0.5295, 0.3064, 0.563, 0.3064, 0.5645, 0.3064, 0.5295, 0.3204, 0.5295, 0.3204, 0.563, 0.3204, 0.5645, 0.3204, 0.5295, 0.3114, 0.563, 0.3114, 0.563, 0.3114, 0.5645, 0.3114, 0.5645, 0.3159, 0.563, 0.3159, 0.5295, 0.3159, 0.5295, 0.3159, 0.5645, 0.3064, 0.496, 0.3064, 0.5295, 0.3064, 0.5295, 0.3064, 0.4946, 0.3204, 0.563, 0.3204, 0.5295, 0.3204, 0.5295, 0.3204, 0.5645, 0.3114, 0.496, 0.3114, 0.5295, 0.3114, 0.5295, 0.3114, 0.4946, 0.3064, 0.5295, 0.3064, 0.496, 0.3064, 0.4946, 0.3064, 0.5295, 0.3204, 0.5295, 0.3204, 0.496, 0.3204, 0.4946, 0.3204, 0.5295, 0.3114, 0.563, 0.3114, 0.5295, 0.3114, 0.5295, 0.3114, 0.5645, 0.3064, 0.563, 0.3064, 0.563, 0.3064, 0.5645, 0.3064, 0.5645, 0.3114, 0.5295, 0.3114, 0.496, 0.3114, 0.4946, 0.3114, 0.5295, 0.3064, 0.496, 0.3064, 0.496, 0.3064, 0.4946, 0.3064, 0.4946, 0.3064, 0.563, 0.3064, 0.5295, 0.3064, 0.5295, 0.3064, 0.5645, 0.3255, 0.496, 0.3255, 0.5295, 0.3255, 0.5295, 0.3255, 0.4946, 0.3255, 0.5295, 0.3255, 0.563, 0.3255, 0.5645, 0.3255, 0.5295, 0.3297, 0.5295, 0.3297, 0.563, 0.3297, 0.5645, 0.3297, 0.5295, 0.3064, 0.5295, 0.3064, 0.5608, 0.3015, 0.5608, 0.3015, 0.5295, 0.3064, 0.4982, 0.3064, 0.4982, 0.3015, 0.4982, 0.3015, 0.4982, 0.3064, 0.5608, 0.3064, 0.5608, 0.3015, 0.5608, 0.3015, 0.5608, 0.3064, 0.4982, 0.3064, 0.5295, 0.3015, 0.5295, 0.3015, 0.4982, 0.3297, 0.4982, 0.3297, 0.5295, 0.3351, 0.5295, 0.3351, 0.4982, 0.3297, 0.5295, 0.3297, 0.5608, 0.3351, 0.5608, 0.3351, 0.5295, 0.3015, 0.5295, 0.3015, 0.5608, 0.3064, 0.5608, 0.3064, 0.5295, 0.3015, 0.4982, 0.3015, 0.5295, 0.3064, 0.5295, 0.3064, 0.4982, 0.3159, 0.5295, 0.3159, 0.5608, 0.3114, 0.5608, 0.3114, 0.5295, 0.3159, 0.4982, 0.3159, 0.4982, 0.3114, 0.4982, 0.3114, 0.4982, 0.3159, 0.5608, 0.3159, 0.5608, 0.3114, 0.5608, 0.3114, 0.5608, 0.3159, 0.4982, 0.3159, 0.5295, 0.3114, 0.5295, 0.3114, 0.4982, 0.3255, 0.4982, 0.3255, 0.5295, 0.3204, 0.5295, 0.3204, 0.4982, 0.3255, 0.5608, 0.3255, 0.5608, 0.3204, 0.5608, 0.3204, 0.5608, 0.3255, 0.4982, 0.3255, 0.4982, 0.3204, 0.4982, 0.3204, 0.4982, 0.3255, 0.5295, 0.3255, 0.5608, 0.3204, 0.5608, 0.3204, 0.5295, 0.3114, 0.4982, 0.3114, 0.5295, 0.3159, 0.5295, 0.3159, 0.4982, 0.3114, 0.5295, 0.3114, 0.5608, 0.3159, 0.5608, 0.3159, 0.5295, 0.3351, 0.5295, 0.3351, 0.5608, 0.3297, 0.5608, 0.3297, 0.5295, 0.3351, 0.4982, 0.3351, 0.4982, 0.3297, 0.4982, 0.3297, 0.4982, 0.3351, 0.5608, 0.3351, 0.5608, 0.3297, 0.5608, 0.3297, 0.5608, 0.3351, 0.4982, 0.3351, 0.5295, 0.3297, 0.5295, 0.3297, 0.4982, 0.3204, 0.4982, 0.3204, 0.5295, 0.3255, 0.5295, 0.3255, 0.4982, 0.3204, 0.5295, 0.3204, 0.5608, 0.3255, 0.5608, 0.3255, 0.5295, 0.3159, 0.5295, 0.3159, 0.563, 0.3159, 0.5608, 0.3159, 0.5295, 0.3064, 0.5295, 0.3064, 0.496, 0.3064, 0.4982, 0.3064, 0.5295, 0.3204, 0.5295, 0.3204, 0.563, 0.3204, 0.5608, 0.3204, 0.5295, 0.3351, 0.5295, 0.3351, 0.4943, 0.3351, 0.4982, 0.3351, 0.5295, 0.3114, 0.5295, 0.3114, 0.496, 0.3114, 0.4982, 0.3114, 0.5295, 0.3064, 0.496, 0.3064, 0.5295, 0.3064, 0.5295, 0.3064, 0.4982, 0.3204, 0.496, 0.3204, 0.5295, 0.3204, 0.5295, 0.3204, 0.4982, 0.3351, 0.4943, 0.3351, 0.5295, 0.3351, 0.5295, 0.3351, 0.4982, 0.3114, 0.5295, 0.3114, 0.563, 0.3114, 0.5608, 0.3114, 0.5295, 0.3064, 0.563, 0.3064, 0.563, 0.3064, 0.5608, 0.3064, 0.5608, 0.3351, 0.5661, 0.3351, 0.5661, 0.3351, 0.5608, 0.3351, 0.5608, 0.3114, 0.496, 0.3114, 0.5295, 0.3114, 0.5295, 0.3114, 0.4982, 0.3064, 0.496, 0.3064, 0.496, 0.3064, 0.4982, 0.3064, 0.4982, 0.3351, 0.4943, 0.3351, 0.4943, 0.3351, 0.4982, 0.3351, 0.4982, 0.3015, 0.5295, 0.3015, 0.4933, 0.3015, 0.4982, 0.3015, 0.5295, 0.3064, 0.5295, 0.3064, 0.563, 0.3064, 0.5608, 0.3064, 0.5295, 0.3351, 0.5295, 0.3351, 0.5661, 0.3351, 0.5608, 0.3351, 0.5295, 0.3015, 0.4933, 0.3015, 0.4933, 0.3015, 0.4982, 0.3015, 0.4982, 0.3255, 0.5295, 0.3255, 0.496, 0.3255, 0.4982, 0.3255, 0.5295, 0.3351, 0.5661, 0.3351, 0.5295, 0.3351, 0.5295, 0.3351, 0.5608, 0.3015, 0.5659, 0.3015, 0.5659, 0.3015, 0.5608, 0.3015, 0.5608, 0.3255, 0.563, 0.3255, 0.5295, 0.3255, 0.5295, 0.3255, 0.5608, 0.3297, 0.563, 0.3297, 0.5295, 0.3297, 0.5295, 0.3297, 0.5608, 0.3015, 0.4933, 0.3015, 0.5295, 0.3015, 0.5295, 0.3015, 0.4982, 0.5972, 0.5295, 0.5972, 0.5661, 0.566, 0.5661, 0.569, 0.5412, 0.569, 0.5278, 0.5972, 0.4943, 0.5972, 0.5295, 0.569, 0.5278, 0.569, 0.5166, 0.566, 0.4943, 0.569, 0.5412, 0.566, 0.5661, 0.3477, 0.5661, 0.3477, 0.5542, 0.4026, 0.5428, 0.569, 0.5278, 0.569, 0.5412, 0.569, 0.5412, 0.569, 0.5278, 0.566, 0.4943, 0.569, 0.5166, 0.4026, 0.5182, 0.3477, 0.5061, 0.3477, 0.4943, 0.3477, 0.5061, 0.4026, 0.5182, 0.4026, 0.5182, 0.3477, 0.5061, 0.569, 0.5412, 0.4026, 0.5428, 0.4026, 0.5428, 0.569, 0.5412, 0.569, 0.5166, 0.569, 0.5278, 0.569, 0.5278, 0.569, 0.5166, 0.4026, 0.5182, 0.4026, 0.5295, 0.3477, 0.5295, 0.3477, 0.5061, 0.4026, 0.5295, 0.4026, 0.5428, 0.3477, 0.5542, 0.3477, 0.5295, 0.569, 0.5278, 0.569, 0.5412, 0.4026, 0.5428, 0.4026, 0.5295, 0.569, 0.5166, 0.569, 0.5278, 0.4026, 0.5295, 0.4026, 0.5182, 0.3477, 0.5542, 0.3477, 0.5295, 0.3477, 0.5295, 0.3477, 0.5542, 0.4026, 0.5182, 0.569, 0.5166, 0.569, 0.5166, 0.4026, 0.5182, 0.4026, 0.5428, 0.3477, 0.5542, 0.3477, 0.5542, 0.4026, 0.5428, 0.3477, 0.5295, 0.3477, 0.5061, 0.3477, 0.5061, 0.3477, 0.5295, 0.3479, 0.5289, 0.3479, 0.5289, 0.3479, 0.5055, 0.3479, 0.5055, 0.4022, 0.5421, 0.4022, 0.5421, 0.3479, 0.5536, 0.3479, 0.5536, 0.4022, 0.5176, 0.4022, 0.5176, 0.5683, 0.5178, 0.5683, 0.5178, 0.3479, 0.5536, 0.3479, 0.5536, 0.3479, 0.5289, 0.3479, 0.5289, 0.5683, 0.5178, 0.4022, 0.5176, 0.4022, 0.5289, 0.5683, 0.5289, 0.5683, 0.5289, 0.4022, 0.5289, 0.4022, 0.5421, 0.5683, 0.5424, 0.4022, 0.5289, 0.3479, 0.5289, 0.3479, 0.5536, 0.4022, 0.5421, 0.4022, 0.5176, 0.3479, 0.5055, 0.3479, 0.5289, 0.4022, 0.5289, 0.5683, 0.5178, 0.5683, 0.5178, 0.5683, 0.5289, 0.5683, 0.5289, 0.5683, 0.5424, 0.5683, 0.5424, 0.4022, 0.5421, 0.4022, 0.5421, 0.3479, 0.5055, 0.3479, 0.5055, 0.4022, 0.5176, 0.4022, 0.5176, 0.5655, 0.4917, 0.3474, 0.4917, 0.3479, 0.5055, 0.4022, 0.5176, 0.5683, 0.5178, 0.5683, 0.5289, 0.5683, 0.5289, 0.5683, 0.5424, 0.5683, 0.5424, 0.5683, 0.5424, 0.4022, 0.5421, 0.3479, 0.5536, 0.3474, 0.568, 0.5655, 0.568, 0.5966, 0.4917, 0.5655, 0.4917, 0.5683, 0.5178, 0.5683, 0.5289, 0.5966, 0.5299, 0.5966, 0.5299, 0.5683, 0.5289, 0.5683, 0.5424, 0.5655, 0.568, 0.5966, 0.568, 0.3013, 0.4937, 0.3013, 0.4942, 0.3013, 0.5299, 0.3013, 0.5299, 0.3294, 0.568, 0.3294, 0.5655, 0.3294, 0.5299, 0.3294, 0.5299, 0.3252, 0.568, 0.3252, 0.5655, 0.3252, 0.5299, 0.3252, 0.5299, 0.3013, 0.5658, 0.3013, 0.5655, 0.3013, 0.5655, 0.3013, 0.5658, 0.3348, 0.568, 0.3348, 0.5655, 0.3348, 0.5299, 0.3348, 0.5299, 0.3252, 0.5299, 0.3252, 0.5299, 0.3252, 0.4942, 0.3252, 0.4917, 0.3013, 0.4937, 0.3013, 0.4942, 0.3013, 0.4942, 0.3013, 0.4937, 0.3348, 0.5299, 0.3348, 0.5299, 0.3348, 0.5655, 0.3348, 0.568, 0.3062, 0.5299, 0.3062, 0.5299, 0.3062, 0.5655, 0.3062, 0.568, 0.3013, 0.5299, 0.3013, 0.5299, 0.3013, 0.4942, 0.3013, 0.4937, 0.3348, 0.4917, 0.3348, 0.4942, 0.3348, 0.4942, 0.3348, 0.4917, 0.3062, 0.4917, 0.3062, 0.4942, 0.3062, 0.4942, 0.3062, 0.4917, 0.3111, 0.4917, 0.3111, 0.4942, 0.3111, 0.5299, 0.3111, 0.5299, 0.3348, 0.568, 0.3348, 0.5655, 0.3348, 0.5655, 0.3348, 0.568, 0.3062, 0.568, 0.3062, 0.5655, 0.3062, 0.5655, 0.3062, 0.568, 0.3111, 0.5299, 0.3111, 0.5299, 0.3111, 0.5655, 0.3111, 0.568, 0.3348, 0.4917, 0.3348, 0.4942, 0.3348, 0.5299, 0.3348, 0.5299, 0.3201, 0.4917, 0.3201, 0.4942, 0.3201, 0.5299, 0.3201, 0.5299, 0.3062, 0.4917, 0.3062, 0.4942, 0.3062, 0.5299, 0.3062, 0.5299, 0.3111, 0.5299, 0.3111, 0.5299, 0.3111, 0.4942, 0.3111, 0.4917, 0.3348, 0.5299, 0.3348, 0.5299, 0.3348, 0.4942, 0.3348, 0.4917, 0.3201, 0.5299, 0.3201, 0.5299, 0.3201, 0.5655, 0.3201, 0.568, 0.3062, 0.5299, 0.3062, 0.5299, 0.3062, 0.4942, 0.3062, 0.4917, 0.3156, 0.5299, 0.3156, 0.5299, 0.3156, 0.5655, 0.3156, 0.568, 0.3201, 0.5299, 0.3252, 0.5299, 0.3252, 0.5655, 0.3201, 0.5655, 0.3201, 0.4942, 0.3252, 0.4942, 0.3252, 0.5299, 0.3201, 0.5299, 0.3348, 0.4942, 0.3294, 0.4942, 0.3294, 0.5299, 0.3348, 0.5299, 0.3348, 0.5655, 0.3294, 0.5655, 0.3294, 0.5655, 0.3348, 0.5655, 0.3348, 0.4942, 0.3294, 0.4942, 0.3294, 0.4942, 0.3348, 0.4942, 0.3348, 0.5299, 0.3294, 0.5299, 0.3294, 0.5655, 0.3348, 0.5655, 0.3111, 0.5299, 0.3156, 0.5299, 0.3156, 0.5655, 0.3111, 0.5655, 0.3111, 0.4942, 0.3156, 0.4942, 0.3156, 0.5299, 0.3111, 0.5299, 0.3252, 0.5299, 0.3201, 0.5299, 0.3201, 0.5655, 0.3252, 0.5655, 0.3252, 0.4942, 0.3201, 0.4942, 0.3201, 0.4942, 0.3252, 0.4942, 0.3252, 0.5655, 0.3201, 0.5655, 0.3201, 0.5655, 0.3252, 0.5655, 0.3252, 0.4942, 0.3201, 0.4942, 0.3201, 0.5299, 0.3252, 0.5299, 0.3156, 0.4942, 0.3111, 0.4942, 0.3111, 0.5299, 0.3156, 0.5299, 0.3156, 0.5655, 0.3111, 0.5655, 0.3111, 0.5655, 0.3156, 0.5655, 0.3156, 0.4942, 0.3111, 0.4942, 0.3111, 0.4942, 0.3156, 0.4942, 0.3156, 0.5299, 0.3111, 0.5299, 0.3111, 0.5655, 0.3156, 0.5655, 0.3013, 0.4942, 0.3062, 0.4942, 0.3062, 0.5299, 0.3013, 0.5299, 0.3013, 0.5299, 0.3062, 0.5299, 0.3062, 0.5655, 0.3013, 0.5655, 0.3294, 0.5299, 0.3348, 0.5299, 0.3348, 0.5655, 0.3294, 0.5655, 0.3294, 0.4942, 0.3348, 0.4942, 0.3348, 0.5299, 0.3294, 0.5299, 0.3062, 0.4942, 0.3013, 0.4942, 0.3013, 0.5299, 0.3062, 0.5299, 0.3062, 0.5655, 0.3013, 0.5655, 0.3013, 0.5655, 0.3062, 0.5655, 0.3062, 0.4942, 0.3013, 0.4942, 0.3013, 0.4942, 0.3062, 0.4942, 0.3062, 0.5299, 0.3013, 0.5299, 0.3013, 0.5655, 0.3062, 0.5655, 0.3294, 0.5299, 0.3294, 0.5299, 0.3294, 0.5697, 0.3294, 0.568, 0.3252, 0.5299, 0.3252, 0.5299, 0.3252, 0.5697, 0.3252, 0.568, 0.3252, 0.4917, 0.3252, 0.4901, 0.3252, 0.5299, 0.3252, 0.5299, 0.3062, 0.568, 0.3062, 0.5697, 0.3062, 0.5299, 0.3062, 0.5299, 0.3062, 0.4917, 0.3062, 0.4901, 0.3062, 0.4901, 0.3062, 0.4917, 0.3111, 0.5299, 0.3111, 0.5299, 0.3111, 0.4901, 0.3111, 0.4917, 0.3062, 0.568, 0.3062, 0.5697, 0.3062, 0.5697, 0.3062, 0.568, 0.3111, 0.568, 0.3111, 0.5697, 0.3111, 0.5299, 0.3111, 0.5299, 0.3201, 0.5299, 0.3201, 0.5299, 0.3201, 0.4901, 0.3201, 0.4917, 0.3062, 0.5299, 0.3062, 0.5299, 0.3062, 0.4901, 0.3062, 0.4917, 0.3111, 0.4917, 0.3111, 0.4901, 0.3111, 0.5299, 0.3111, 0.5299, 0.3201, 0.568, 0.3201, 0.5697, 0.3201, 0.5299, 0.3201, 0.5299, 0.3062, 0.4917, 0.3062, 0.4901, 0.3062, 0.5299, 0.3062, 0.5299, 0.3156, 0.568, 0.3156, 0.5697, 0.3156, 0.5299, 0.3156, 0.5299, 0.3111, 0.568, 0.3111, 0.5697, 0.3111, 0.5697, 0.3111, 0.568, 0.3201, 0.5299, 0.3201, 0.5299, 0.3201, 0.5697, 0.3201, 0.568, 0.3062, 0.5299, 0.3062, 0.5299, 0.3062, 0.5697, 0.3062, 0.568, 0.3156, 0.4917, 0.3156, 0.4901, 0.3156, 0.4901, 0.3156, 0.4917, 0.3294, 0.4901, 0.3252, 0.4901, 0.3252, 0.5299, 0.3294, 0.5299, 0.3294, 0.5697, 0.3252, 0.5697, 0.3252, 0.5697, 0.3294, 0.5697, 0.3294, 0.4901, 0.3252, 0.4901, 0.3252, 0.4901, 0.3294, 0.4901, 0.3294, 0.5299, 0.3252, 0.5299, 0.3252, 0.5697, 0.3294, 0.5697, 0.3252, 0.4901, 0.3294, 0.4901, 0.3294, 0.5299, 0.3252, 0.5299, 0.3252, 0.5299, 0.3294, 0.5299, 0.3294, 0.5697, 0.3252, 0.5697, 0.3201, 0.5299, 0.3156, 0.5299, 0.3156, 0.5697, 0.3201, 0.5697, 0.3201, 0.4901, 0.3156, 0.4901, 0.3156, 0.4901, 0.3201, 0.4901, 0.3201, 0.5697, 0.3156, 0.5697, 0.3156, 0.5697, 0.3201, 0.5697, 0.3201, 0.4901, 0.3156, 0.4901, 0.3156, 0.5299, 0.3201, 0.5299, 0.3156, 0.4901, 0.3201, 0.4901, 0.3201, 0.5299, 0.3156, 0.5299, 0.3156, 0.5299, 0.3201, 0.5299, 0.3201, 0.5697, 0.3156, 0.5697, 0.3062, 0.4901, 0.3111, 0.4901, 0.3111, 0.5299, 0.3062, 0.5299, 0.3062, 0.5299, 0.3111, 0.5299, 0.3111, 0.5697, 0.3062, 0.5697, 0.3111, 0.5299, 0.3062, 0.5299, 0.3062, 0.5697, 0.3111, 0.5697, 0.3111, 0.4901, 0.3062, 0.4901, 0.3062, 0.4901, 0.3111, 0.4901, 0.3111, 0.5697, 0.3062, 0.5697, 0.3062, 0.5697, 0.3111, 0.5697, 0.3111, 0.4901, 0.3062, 0.4901, 0.3062, 0.5299, 0.3111, 0.5299, 0.3252, 0.568, 0.3252, 0.5697, 0.3252, 0.5299, 0.3252, 0.5299, 0.3294, 0.4917, 0.3294, 0.4901, 0.3294, 0.4901, 0.3294, 0.4917, 0.3156, 0.4917, 0.3156, 0.4901, 0.3156, 0.5299, 0.3156, 0.5299, 0.3252, 0.4917, 0.3252, 0.4901, 0.3252, 0.4901, 0.3252, 0.4917, 0.3252, 0.5299, 0.3252, 0.5299, 0.3252, 0.5655, 0.3252, 0.568, 0.3294, 0.4917, 0.3294, 0.4942, 0.3294, 0.4942, 0.3294, 0.4917, 0.3294, 0.568, 0.3294, 0.5697, 0.3294, 0.5697, 0.3294, 0.568, 0.3156, 0.5299, 0.3156, 0.5299, 0.3156, 0.5697, 0.3156, 0.568, 0.3156, 0.5299, 0.3156, 0.5299, 0.3156, 0.4942, 0.3156, 0.4917, 0.3252, 0.4917, 0.3252, 0.4942, 0.3252, 0.4942, 0.3252, 0.4917, 0.3294, 0.568, 0.3294, 0.5655, 0.3294, 0.5655, 0.3294, 0.568, 0.3156, 0.568, 0.3156, 0.5655, 0.3156, 0.5299, 0.3156, 0.5299, 0.3252, 0.568, 0.3252, 0.5697, 0.3252, 0.5697, 0.3252, 0.568, 0.3201, 0.4917, 0.3201, 0.4901, 0.3201, 0.5299, 0.3201, 0.5299, 0.3294, 0.4917, 0.3294, 0.4901, 0.3294, 0.5299, 0.3294, 0.5299, 0.3156, 0.5299, 0.3156, 0.5299, 0.3156, 0.4901, 0.3156, 0.4917, 0.3013, 0.5299, 0.3013, 0.5299, 0.3013, 0.5655, 0.3013, 0.5658, 0.3252, 0.568, 0.3252, 0.5655, 0.3252, 0.5655, 0.3252, 0.568, 0.3252, 0.5299, 0.3252, 0.5299, 0.3252, 0.4901, 0.3252, 0.4917, 0.3201, 0.568, 0.3201, 0.5697, 0.3201, 0.5697, 0.3201, 0.568, 0.3201, 0.5299, 0.3201, 0.5299, 0.3201, 0.4942, 0.3201, 0.4917, 0.3294, 0.5299, 0.3294, 0.5299, 0.3294, 0.4942, 0.3294, 0.4917, 0.3013, 0.5658, 0.3013, 0.5655, 0.3013, 0.5299, 0.3013, 0.5299, 0.3156, 0.4917, 0.3156, 0.4942, 0.3156, 0.5299, 0.3156, 0.5299, 0.3294, 0.568, 0.3294, 0.5697, 0.3294, 0.5299, 0.3294, 0.5299, 0.3111, 0.5299, 0.3111, 0.5299, 0.3111, 0.5697, 0.3111, 0.568, 0.3252, 0.4917, 0.3252, 0.4942, 0.3252, 0.5299, 0.3252, 0.5299, 0.3201, 0.568, 0.3201, 0.5655, 0.3201, 0.5655, 0.3201, 0.568, 0.3294, 0.5299, 0.3294, 0.5299, 0.3294, 0.5655, 0.3294, 0.568, 0.3111, 0.568, 0.3111, 0.5655, 0.3111, 0.5299, 0.3111, 0.5299, 0.3156, 0.568, 0.3156, 0.5697, 0.3156, 0.5697, 0.3156, 0.568, 0.3201, 0.4917, 0.3201, 0.4901, 0.3201, 0.4901, 0.3201, 0.4917, 0.3294, 0.5299, 0.3294, 0.5299, 0.3294, 0.4901, 0.3294, 0.4917, 0.3111, 0.4917, 0.3111, 0.4901, 0.3111, 0.4901, 0.3111, 0.4917, 0.3156, 0.568, 0.3156, 0.5655, 0.3156, 0.5655, 0.3156, 0.568, 0.3201, 0.4917, 0.3201, 0.4942, 0.3201, 0.4942, 0.3201, 0.4917, 0.3294, 0.4917, 0.3294, 0.4942, 0.3294, 0.5299, 0.3294, 0.5299, 0.3479, 0.5289, 0.3348, 0.5299, 0.3348, 0.568, 0.3474, 0.568, 0.3479, 0.5536, 0.5966, 0.4917, 0.3348, 0.4917, 0.3348, 0.4917, 0.3474, 0.4917, 0.5655, 0.4917, 0.5966, 0.4917, 0.5966, 0.568, 0.5655, 0.568, 0.3474, 0.568, 0.3348, 0.568, 0.3348, 0.568, 0.5966, 0.568, 0.3474, 0.4917, 0.3348, 0.4917, 0.3348, 0.5299, 0.3479, 0.5289, 0.3479, 0.5055, 0.3111, 0.4917, 0.3111, 0.4942, 0.3111, 0.4942, 0.3111, 0.4917, 0.3013, 0.5299, 0.2802, 0.5299, 0.2802, 0.5631, 0.3013, 0.5658, 0.3013, 0.4937, 0.2802, 0.4964, 0.2802, 0.4964, 0.3013, 0.4937, 0.3013, 0.5658, 0.2802, 0.5631, 0.2802, 0.5299, 0.3013, 0.5299, 0.3013, 0.5299, 0.2802, 0.5299, 0.2802, 0.4964, 0.3013, 0.4937, 0.3013, 0.5658, 0.2802, 0.5631, 0.2802, 0.5631, 0.3013, 0.5658, 0.3013, 0.4937, 0.2802, 0.4964, 0.2802, 0.5299, 0.3013, 0.5299, 0.258, 0.5017, 0.2357, 0.5101, 0.2357, 0.5299, 0.258, 0.5299, 0.258, 0.5577, 0.2357, 0.5494, 0.2357, 0.5494, 0.258, 0.5577, 0.258, 0.5299, 0.2357, 0.5299, 0.2357, 0.5101, 0.258, 0.5017, 0.258, 0.5577, 0.2357, 0.5494, 0.2357, 0.5299, 0.258, 0.5299, 0.258, 0.5017, 0.2357, 0.5101, 0.2357, 0.5101, 0.258, 0.5017, 0.258, 0.5299, 0.2357, 0.5299, 0.2357, 0.5494, 0.258, 0.5577, 0.2802, 0.4964, 0.258, 0.5017, 0.258, 0.5299, 0.2802, 0.5299, 0.2802, 0.5631, 0.258, 0.5577, 0.258, 0.5577, 0.2802, 0.5631, 0.2802, 0.5299, 0.258, 0.5299, 0.258, 0.5017, 0.2802, 0.4964, 0.2802, 0.5631, 0.258, 0.5577, 0.258, 0.5299, 0.2802, 0.5299, 0.2802, 0.4964, 0.258, 0.5017, 0.258, 0.5017, 0.2802, 0.4964, 0.2802, 0.5299, 0.258, 0.5299, 0.258, 0.5577, 0.2802, 0.5631, 0.5966, 0.4917, 0.6384, 0.5158, 0.6384, 0.5158, 0.5966, 0.4917, 0.5966, 0.5299, 0.6384, 0.5299, 0.6384, 0.5158, 0.5966, 0.4917, 0.5966, 0.4917, 0.6384, 0.5158, 0.6384, 0.5299, 0.5966, 0.5299, 0.5966, 0.568, 0.6384, 0.5439, 0.6384, 0.5299, 0.5966, 0.5299, 0.6384, 0.5158, 0.6384, 0.5158, 0.6384, 0.5299, 0.6384, 0.5299, 0.6384, 0.5299, 0.6384, 0.5299, 0.6384, 0.5439, 0.6384, 0.5439, 0.2357, 0.5299, 0.2135, 0.5299, 0.2135, 0.5386, 0.2357, 0.5494, 0.2357, 0.5101, 0.2135, 0.5209, 0.2135, 0.5209, 0.2357, 0.5101, 0.2357, 0.5494, 0.2135, 0.5386, 0.2135, 0.5299, 0.2357, 0.5299, 0.2357, 0.5299, 0.2135, 0.5299, 0.2135, 0.5209, 0.2357, 0.5101, 0.581, 0.0317, 0.5879, 0.0317, 0.5951, 0.04147, 0.5738, 0.04147, 0.5738, 0.04147, 0.5951, 0.04147, 0.5879, 0.05123, 0.581, 0.05123, 0.3348, 0.4917, 0.5966, 0.4917, 0.5966, 0.5299, 0.3348, 0.5299, 0.5966, 0.5299, 0.6384, 0.5299, 0.6384, 0.5439, 0.5966, 0.568, 0.3156, 0.4917, 0.3156, 0.4942, 0.3156, 0.4942, 0.3156, 0.4917, 0.2357, 0.5494, 0.2135, 0.5386, 0.2135, 0.5386, 0.2357, 0.5494, 0.3062, 0.568, 0.3062, 0.5655, 0.3062, 0.5299, 0.3062, 0.5299, 0.3201, 0.568, 0.3201, 0.5655, 0.3201, 0.5299, 0.3201, 0.5299, 0.2357, 0.5101, 0.2135, 0.5209, 0.2135, 0.5299, 0.2357, 0.5299, 0.3111, 0.568, 0.3111, 0.5655, 0.3111, 0.5655, 0.3111, 0.568, 0.5966, 0.568, 0.6384, 0.5439, 0.6384, 0.5439, 0.5966, 0.568, 0.3348, 0.5299, 0.5966, 0.5299, 0.5966, 0.568, 0.3348, 0.568, 0.6925, 0.5376, 0.6808, 0.6162, 0.5694, 0.616, 0.5738, 0.5899, 0.5772, 0.5837, 0.3488, 0.5743, 0.3488, 0.6161, 0.5689, 0.6163, 0.5733, 0.5902, 0.7774, 0.07666, 0.7774, 0.1076, 0.7507, 0.1077, 0.7507, 0.0766, 0.1888, 0.04183, 0.1403, 0.08234, 0.1104, 0.08234, 0.1703, 0.04183, 0.0, -0.02976, 0.0, -0.02976, 0.0, -0.02976, 0.0, -0.02976, 0.1703, 0.04183, 0.1104, 0.08234, 0.1069, 0.06301, 0.1429, 0.0225, 0.0, -0.02976, 0.0, -0.02976, 0.0, -0.02976, 0.0, -0.02976, 0.8318, 0.1292, 0.7921, 0.09079, 0.8078, 0.09079, 0.8568, 0.1292, 0.3488, 0.5656, 0.5733, 0.5661, 0.5733, 0.5661, 0.3488, 0.5656, 0.6986, 0.1078, 0.7507, 0.1077, 0.7507, 0.1113, 0.6986, 0.1114, 0.7507, 0.0766, 0.6986, 0.07651, 0.6986, 0.07285, 0.7507, 0.07296, 0.3953, 0.08234, 0.3468, 0.04183, 0.3653, 0.04183, 0.4252, 0.08234, 0.6578, 0.09079, 0.6181, 0.1292, 0.5931, 0.1292, 0.6421, 0.09079, 0.0, -0.02976, 0.0, -0.02976, 0.0, -0.02976, 0.0, -0.02976, 0.0, -0.02976, 0.0, -0.02976, 0.0, -0.02976, 0.0, -0.02976, 0.6421, 0.09079, 0.5931, 0.1292, 0.5902, 0.111, 0.6189, 0.07254, 0.7507, 0.07296, 0.6986, 0.07285, 0.6986, 0.06596, 0.7507, 0.06609, 0.0, -0.02976, 0.0, -0.02976, 0.0, -0.02976, 0.0, -0.02976, 0.4252, 0.08234, 0.3653, 0.04183, 0.3927, 0.0225, 0.4287, 0.06301, 0.6986, 0.1114, 0.7507, 0.1113, 0.7507, 0.1182, 0.6986, 0.1183, 0.8568, 0.1292, 0.8078, 0.09079, 0.831, 0.07254, 0.8597, 0.111])
me_cube.use_remesh_preserve_volume = False
me_cube.use_remesh_preserve_attributes = False
me_cube.use_mirror_vertex_groups = False
me_cube.update()

# ---- objects
ob_lamp_004 = bpy.data.objects.new('Lamp.004', light_lamp_004)
ob_cube = bpy.data.objects.new('Cube', me_cube)
ob_lamp = bpy.data.objects.new('Lamp', light_lamp)
ob_camera = bpy.data.objects.new('Camera', cam_camera)
ob_lamp_001 = bpy.data.objects.new('Lamp.001', light_lamp_001)
ob_lamp_002 = bpy.data.objects.new('Lamp.002', light_lamp_002)
ob_lamp_003 = bpy.data.objects.new('Lamp.003', light_lamp_003)
ob_empty_002 = bpy.data.objects.new('Empty.002', None)
ob_empty_001 = bpy.data.objects.new('Empty.001', None)
ob_empty = bpy.data.objects.new('Empty', None)

# ---- transforms, parenting, visibility, modifiers, constraints
ob_lamp_004.location = (3.39, 4.868, 0.2438)
ob_lamp_004.rotation_euler = (0.6503, 0.05522, 1.866)
ob_lamp_004.lock_rotations_4d = False
ob_lamp_004.empty_display_type = 'ARROWS'
ob_lamp_004.color = (0.0, 0.0, 0.0, 0.0)
ob_lamp_004.lineart.crease_threshold = 0.0
ob_cube.location = (0.0, -6.096e-08, 0.0)
ob_cube.lineart.crease_threshold = 0.0
ob_lamp.location = (-6.026, 1.005, 0.2438)
ob_lamp.rotation_euler = (0.6503, 0.05522, 1.866)
ob_lamp.lock_rotations_4d = False
ob_lamp.empty_display_type = 'ARROWS'
ob_lamp.color = (0.0, 0.0, 0.0, 0.0)
ob_lamp.lineart.crease_threshold = 0.0
ob_camera.location = (7.481, -6.508, 5.344)
ob_camera.rotation_euler = (1.109, 0.0, 0.8149)
ob_camera.lock_rotations_4d = False
ob_camera.empty_display_type = 'ARROWS'
ob_camera.color = (0.0, 0.0, 0.0, 0.0)
ob_camera.display_type = 'WIRE'
ob_camera.lineart.crease_threshold = 0.0
ob_lamp_001.location = (12.27, 1.005, 11.49)
ob_lamp_001.rotation_euler = (0.6503, 0.05522, 1.866)
ob_lamp_001.lock_rotations_4d = False
ob_lamp_001.empty_display_type = 'ARROWS'
ob_lamp_001.color = (0.0, 0.0, 0.0, 0.0)
ob_lamp_001.lineart.crease_threshold = 0.0
ob_lamp_002.location = (12.27, 1.005, -14.47)
ob_lamp_002.rotation_euler = (0.6503, 0.05522, 1.866)
ob_lamp_002.lock_rotations_4d = False
ob_lamp_002.empty_display_type = 'ARROWS'
ob_lamp_002.color = (0.0, 0.0, 0.0, 0.0)
ob_lamp_002.lineart.crease_threshold = 0.0
ob_lamp_003.location = (0.3478, -10.97, 2.266)
ob_lamp_003.rotation_euler = (0.6503, 0.05522, 1.866)
ob_lamp_003.lock_rotations_4d = False
ob_lamp_003.empty_display_type = 'ARROWS'
ob_lamp_003.color = (0.0, 0.0, 0.0, 0.0)
ob_lamp_003.lineart.crease_threshold = 0.0
ob_empty_002.location = (-1.122, 13.18, -0.2582)
ob_empty_002.rotation_euler = (1.571, 0.0, 0.0)
ob_empty_002.scale = (4.954, 4.954, 4.954)
ob_empty_002.empty_display_type = 'IMAGE'
ob_empty_002.empty_image_offset = (0.0, 0.0)
ob_empty_002.lineart.crease_threshold = 0.0
ob_empty_001.location = (-17.44, -1.276, -1.909)
ob_empty_001.rotation_euler = (-1.571, 3.142, -1.571)
ob_empty_001.scale = (5.156, 5.156, 5.156)
ob_empty_001.empty_display_type = 'IMAGE'
ob_empty_001.empty_image_offset = (0.0, 0.0)
ob_empty_001.lineart.crease_threshold = 0.0
ob_empty.location = (6.708, -1.278, -6.739)
ob_empty.rotation_euler = (0.0, 0.0, 1.571)
ob_empty.scale = (5.158, 5.158, 5.158)
ob_empty.empty_display_type = 'IMAGE'
ob_empty.empty_image_offset = (0.0, 0.0)
ob_empty.lineart.crease_threshold = 0.0

# ---- collection membership
col_collection_1.objects.link(ob_lamp_004)
col_collection_1.objects.link(ob_cube)
col_collection_1.objects.link(ob_lamp)
col_collection_1.objects.link(ob_camera)
col_collection_1.objects.link(ob_lamp_001)
col_collection_1.objects.link(ob_lamp_002)
col_collection_1.objects.link(ob_lamp_003)
col_collection_2.objects.link(ob_empty_002)
col_collection_2.objects.link(ob_empty_001)
col_collection_2.objects.link(ob_empty)

# ---- scene / render settings (as saved in the file)
scene.camera = ob_camera
scene.frame_start = 1; scene.frame_end = 250; scene.frame_set(0)
scene.render.engine = 'BLENDER_EEVEE_NEXT'
scene.render.resolution_percentage = 50
scene.render.dither_intensity = 0.0
scene.cycles.use_denoising = False
scene.cycles.samples = 128
scene.cycles.sampling_pattern = 'TABULATED_SOBOL'
scene.cycles.light_sampling_threshold = 0.0
scene.cycles.use_adaptive_sampling = False
scene.cycles.use_light_tree = False
scene.cycles.blur_glossy = 0.0
scene.cycles.sample_clamp_indirect = 0.0
scene.view_settings.view_transform = 'Standard'
bpy.context.view_layer.update()
